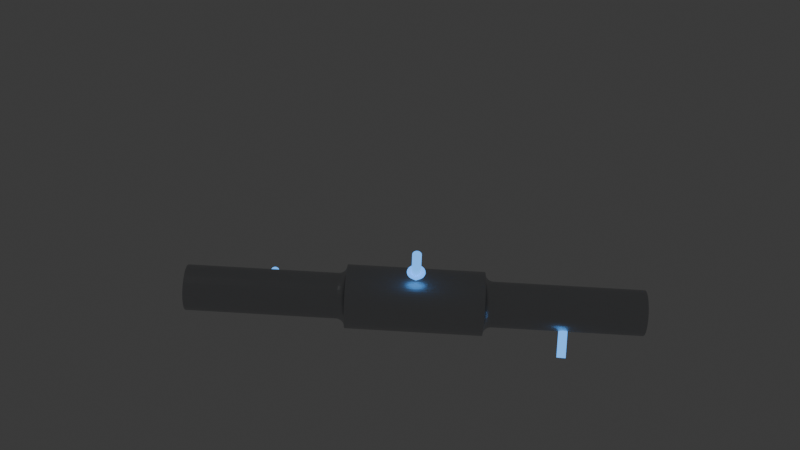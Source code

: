 # Source: steppedshaft.blend  (saved by Blender 5.1.30; exported with 4.5.12 LTS)
import bpy
from mathutils import Matrix  # noqa: F401  (used for matrix-valued properties, if any)

bpy.ops.wm.read_factory_settings(use_empty=True)
scene = bpy.context.scene
scene.name = 'Scene'

# ---- collections
col_collection = bpy.data.collections.new('Collection'); scene.collection.children.link(col_collection)

# ---- materials (node trees are filled in below, after node groups)
mat_crankshaftsteel = bpy.data.materials.new('CrankshaftSteel')
mat_crankshaftsteel.diffuse_color = (0.55, 0.56, 0.58, 1.0)
mat_forcearrowmat_forcearrow_bearing__32_5 = bpy.data.materials.new('ForceArrowMat_ForceArrow_Bearing_-32.5')
mat_forcearrowmat_forcearrow_bearing__32_5.diffuse_color = (0.1, 0.4, 1.0, 1.0)
mat_forcearrowmat_forcearrow_bearing_0 = bpy.data.materials.new('ForceArrowMat_ForceArrow_Bearing_0')
mat_forcearrowmat_forcearrow_bearing_0.diffuse_color = (0.1, 0.4, 1.0, 1.0)
mat_forcearrowmat_forcearrow_bearing_32_5 = bpy.data.materials.new('ForceArrowMat_ForceArrow_Bearing_32.5')
mat_forcearrowmat_forcearrow_bearing_32_5.diffuse_color = (0.1, 0.4, 1.0, 1.0)

# ---- material node trees
mat_crankshaftsteel.use_nodes = True; mat_crankshaftsteel.node_tree.nodes.clear()
_N = mat_crankshaftsteel.node_tree.nodes; _L = mat_crankshaftsteel.node_tree.links
n0 = _N.new('ShaderNodeBsdfPrincipled'); n0.name = 'Principled BSDF'; n0.location = (-200, 100)
n0.inputs[0].default_value = (0.55, 0.56, 0.58, 1.0)
n0.inputs[1].default_value = 0.9
n0.inputs[2].default_value = 0.35
n1 = _N.new('ShaderNodeOutputMaterial'); n1.name = 'Material Output'; n1.location = (200, 100)
_L.new(n0.outputs[0], n1.inputs[0])
n1.is_active_output = True
mat_forcearrowmat_forcearrow_bearing__32_5.use_nodes = True; mat_forcearrowmat_forcearrow_bearing__32_5.node_tree.nodes.clear()
_N = mat_forcearrowmat_forcearrow_bearing__32_5.node_tree.nodes; _L = mat_forcearrowmat_forcearrow_bearing__32_5.node_tree.links
n0 = _N.new('ShaderNodeBsdfPrincipled'); n0.name = 'Principled BSDF'; n0.location = (-200, 100)
n0.inputs[0].default_value = (0.1, 0.4, 1.0, 1.0)
n0.inputs[27].default_value = (0.1, 0.4, 1.0, 1.0)
n0.inputs[28].default_value = 1.5
n1 = _N.new('ShaderNodeOutputMaterial'); n1.name = 'Material Output'; n1.location = (200, 100)
_L.new(n0.outputs[0], n1.inputs[0])
n1.is_active_output = True
mat_forcearrowmat_forcearrow_bearing_0.use_nodes = True; mat_forcearrowmat_forcearrow_bearing_0.node_tree.nodes.clear()
_N = mat_forcearrowmat_forcearrow_bearing_0.node_tree.nodes; _L = mat_forcearrowmat_forcearrow_bearing_0.node_tree.links
n0 = _N.new('ShaderNodeBsdfPrincipled'); n0.name = 'Principled BSDF'; n0.location = (-200, 100)
n0.inputs[0].default_value = (0.1, 0.4, 1.0, 1.0)
n0.inputs[27].default_value = (0.1, 0.4, 1.0, 1.0)
n0.inputs[28].default_value = 1.5
n1 = _N.new('ShaderNodeOutputMaterial'); n1.name = 'Material Output'; n1.location = (200, 100)
_L.new(n0.outputs[0], n1.inputs[0])
n1.is_active_output = True
mat_forcearrowmat_forcearrow_bearing_32_5.use_nodes = True; mat_forcearrowmat_forcearrow_bearing_32_5.node_tree.nodes.clear()
_N = mat_forcearrowmat_forcearrow_bearing_32_5.node_tree.nodes; _L = mat_forcearrowmat_forcearrow_bearing_32_5.node_tree.links
n0 = _N.new('ShaderNodeBsdfPrincipled'); n0.name = 'Principled BSDF'; n0.location = (-200, 100)
n0.inputs[0].default_value = (0.1, 0.4, 1.0, 1.0)
n0.inputs[27].default_value = (0.1, 0.4, 1.0, 1.0)
n0.inputs[28].default_value = 1.5
n1 = _N.new('ShaderNodeOutputMaterial'); n1.name = 'Material Output'; n1.location = (200, 100)
_L.new(n0.outputs[0], n1.inputs[0])
n1.is_active_output = True

# ---- world
world_world = bpy.data.worlds.new('World'); scene.world = world_world
world_world.use_nodes = True; world_world.node_tree.nodes.clear()
_N = world_world.node_tree.nodes; _L = world_world.node_tree.links
n0 = _N.new('ShaderNodeOutputWorld'); n0.name = 'World Output'; n0.location = (200, 100)
n1 = _N.new('ShaderNodeBackground'); n1.name = 'Background'; n1.location = (-200, 100)
n1.inputs[0].default_value = (0.05088, 0.05088, 0.05088, 1.0)
_L.new(n1.outputs[0], n0.inputs[0])
n0.is_active_output = True
world_world.color = (0.05088, 0.05088, 0.05088)
world_world.sun_shadow_jitter_overblur = 0.0

# ---- cameras
cam_camera = bpy.data.cameras.new('Camera')
cam_camera.clip_end = 100.0
cam_camera.ortho_scale = 7.314

# ---- lights
light_light = bpy.data.lights.new('Light', 'POINT')
light_light.energy = 1000.0
light_light.shadow_soft_size = 0.1

# ---- meshes
me_steppedshaft = bpy.data.meshes.new('steppedshaft')
me_steppedshaft.from_pydata([(-17.0, -2.38, -4.397), (-50.0, -2.438, -4.365), (-50.0, -1.666, -4.714), (-17.0, -2.438, -4.365), (-17.0, -3.071, -3.946), (-50.0, -3.141, -3.89), (-17.0, -3.141, -3.89), (-17.0, -3.679, -3.386), (-50.0, -3.753, -3.303), (-17.0, -3.753, -3.303), (-17.0, -4.186, -2.735), (-50.0, -4.258, -2.622), (-17.0, -4.258, -2.622), (-17.0, -4.579, -2.008), (-50.0, -4.639, -1.864), (-17.0, -4.639, -1.864), (-17.0, -4.847, -1.227), (-50.0, -4.888, -1.053), (-17.0, -4.888, -1.053), (-17.0, -4.983, -0.4129), (-50.0, -4.995, -0.2122), (-17.0, -4.995, -0.2122), (-17.0, -4.983, 0.4129), (-50.0, -4.96, 0.6351), (-17.0, -4.96, 0.6351), (-17.0, -4.847, 1.227), (-50.0, -4.781, 1.464), (-17.0, -4.781, 1.464), (-17.0, -4.579, 2.008), (-50.0, -4.465, 2.251), (-17.0, -4.465, 2.251), (-17.0, -4.186, 2.735), (-50.0, -4.02, 2.973), (-17.0, -4.02, 2.973), (-17.0, -3.679, 3.386), (-50.0, -3.46, 3.61), (-17.0, -3.46, 3.61), (-17.0, -3.071, 3.946), (-50.0, -2.8, 4.143), (-17.0, -2.8, 4.143), (-17.0, -2.38, 4.397), (-50.0, -2.06, 4.556), (-17.0, -2.06, 4.556), (-17.0, -1.623, 4.729), (-50.0, -1.26, 4.839), (-17.0, -1.26, 4.839), (-17.0, -0.823, 4.932), (-50.0, -0.424, 4.982), (-17.0, -0.424, 4.982), (-17.0, 0.0, 5.0), (-50.0, 0.424, 4.982), (-17.0, 0.424, 4.982), (-17.0, 0.823, 4.932), (-50.0, 1.26, 4.839), (-17.0, 1.26, 4.839), (-17.0, 1.623, 4.729), (-50.0, 2.06, 4.556), (-17.0, 2.06, 4.556), (-17.0, 2.38, 4.397), (-50.0, 2.8, 4.143), (-17.0, 2.8, 4.143), (-17.0, 3.071, 3.946), (-50.0, 3.46, 3.61), (-17.0, 3.46, 3.61), (-17.0, 3.679, 3.386), (-50.0, 4.02, 2.973), (-17.0, 4.02, 2.973), (-17.0, 4.186, 2.735), (-50.0, 4.465, 2.251), (-17.0, 4.465, 2.251), (-17.0, 4.579, 2.008), (-50.0, 4.781, 1.464), (-17.0, 4.781, 1.464), (-17.0, 4.847, 1.227), (-50.0, 4.96, 0.6351), (-17.0, 4.96, 0.6351), (-17.0, 4.983, 0.4129), (-50.0, 4.995, -0.2122), (-17.0, 4.995, -0.2122), (-17.0, 4.983, -0.4129), (-50.0, 4.888, -1.053), (-17.0, 4.888, -1.053), (-17.0, 4.847, -1.227), (-50.0, 4.639, -1.864), (-17.0, 4.639, -1.864), (-50.0, 4.258, -2.622), (-17.0, 4.579, -2.008), (-17.0, 4.258, -2.622), (-50.0, 3.753, -3.303), (-17.0, 4.186, -2.735), (-17.0, 3.753, -3.303), (-50.0, 3.141, -3.89), (-17.0, 3.679, -3.386), (-17.0, 3.141, -3.89), (-50.0, 2.438, -4.365), (-17.0, 3.071, -3.946), (-17.0, 2.438, -4.365), (-50.0, 1.666, -4.714), (-17.0, 2.38, -4.397), (-17.0, 1.666, -4.714), (-50.0, 0.845, -4.928), (-17.0, 1.623, -4.729), (-17.0, 0.823, -4.932), (-17.0, 0.0, -5.0), (-50.0, 0.0, -5.0), (-17.0, -0.823, -4.932), (-50.0, -0.845, -4.928), (-17.0, -1.623, -4.729), (-17.0, -1.666, -4.714), (-50.0, 0.0, -1.711e-06), (-15.0, 1.152, -6.905), (15.0, 1.152, -6.905), (-15.0, 0.0, -7.0), (15.0, 0.0, -7.0), (-15.0, -1.152, -6.905), (15.0, -1.152, -6.905), (-15.0, -1.183, -6.899), (15.0, -1.183, -6.899), (-15.0, -2.273, -6.621), (15.0, -2.273, -6.621), (-15.0, -2.332, -6.6), (15.0, -2.332, -6.6), (-15.0, -3.332, -6.156), (15.0, -3.332, -6.156), (-15.0, -3.414, -6.111), (15.0, -3.414, -6.111), (-15.0, -4.299, -5.524), (15.0, -4.299, -5.524), (-15.0, -4.398, -5.446), (15.0, -4.398, -5.446), (-15.0, -5.15, -4.741), (15.0, -5.15, -4.741), (-15.0, -5.255, -4.625), (15.0, -5.255, -4.625), (-15.0, -5.86, -3.829), (15.0, -5.86, -3.829), (-15.0, -5.961, -3.67), (15.0, -5.961, -3.67), (-15.0, -6.41, -2.812), (15.0, -6.41, -2.812), (-15.0, -6.495, -2.61), (15.0, -6.495, -2.61), (-15.0, -6.786, -1.718), (15.0, -6.786, -1.718), (-15.0, -6.843, -1.475), (15.0, -6.843, -1.475), (-15.0, -6.976, -0.5781), (15.0, -6.976, -0.5781), (-15.0, -6.994, -0.2971), (15.0, -6.994, -0.2971), (-15.0, -6.976, 0.5781), (15.0, -6.976, 0.5781), (-15.0, -6.943, 0.8891), (15.0, -6.943, 0.8891), (-15.0, -6.786, 1.718), (15.0, -6.786, 1.718), (-15.0, -6.693, 2.05), (15.0, -6.693, 2.05), (-15.0, -6.41, 2.812), (15.0, -6.41, 2.812), (-15.0, -6.25, 3.151), (15.0, -6.25, 3.151), (-15.0, -5.86, 3.829), (15.0, -5.86, 3.829), (-15.0, -5.628, 4.162), (15.0, -5.628, 4.162), (-15.0, -5.15, 4.741), (15.0, -5.15, 4.741), (-15.0, -4.844, 5.054), (15.0, -4.844, 5.054), (-15.0, -4.299, 5.524), (15.0, -4.299, 5.524), (-15.0, -3.92, 5.8), (15.0, -3.92, 5.8), (-15.0, -3.332, 6.156), (15.0, -3.332, 6.156), (-15.0, -2.883, 6.379), (15.0, -2.883, 6.379), (-15.0, -2.273, 6.621), (15.0, -2.273, 6.621), (-15.0, -1.764, 6.774), (15.0, -1.764, 6.774), (-15.0, -1.152, 6.905), (15.0, -1.152, 6.905), (-15.0, -0.5936, 6.975), (15.0, -0.5936, 6.975), (-15.0, 0.0, 7.0), (15.0, 0.0, 7.0), (-15.0, 0.5936, 6.975), (15.0, 0.5936, 6.975), (-15.0, 1.152, 6.905), (15.0, 1.152, 6.905), (-15.0, 1.764, 6.774), (15.0, 1.764, 6.774), (-15.0, 2.273, 6.621), (15.0, 2.273, 6.621), (-15.0, 2.883, 6.379), (15.0, 2.883, 6.379), (-15.0, 3.332, 6.156), (15.0, 3.332, 6.156), (-15.0, 3.92, 5.8), (15.0, 3.92, 5.8), (-15.0, 4.299, 5.524), (15.0, 4.299, 5.524), (-15.0, 4.844, 5.054), (15.0, 4.844, 5.054), (-15.0, 5.15, 4.741), (15.0, 5.15, 4.741), (-15.0, 5.628, 4.162), (15.0, 5.628, 4.162), (-15.0, 5.86, 3.829), (15.0, 5.86, 3.829), (-15.0, 6.25, 3.151), (15.0, 6.25, 3.151), (-15.0, 6.41, 2.812), (15.0, 6.41, 2.812), (-15.0, 6.693, 2.05), (15.0, 6.693, 2.05), (-15.0, 6.786, 1.718), (15.0, 6.786, 1.718), (-15.0, 6.943, 0.8891), (15.0, 6.943, 0.8891), (-15.0, 6.976, 0.5781), (15.0, 6.976, 0.5781), (-15.0, 6.994, -0.2971), (15.0, 6.994, -0.2971), (-15.0, 6.976, -0.5781), (15.0, 6.976, -0.5781), (-15.0, 6.843, -1.475), (15.0, 6.843, -1.475), (-15.0, 6.786, -1.718), (15.0, 6.786, -1.718), (-15.0, 6.495, -2.61), (15.0, 6.495, -2.61), (-15.0, 6.41, -2.812), (15.0, 6.41, -2.812), (-15.0, 5.961, -3.67), (15.0, 5.961, -3.67), (-15.0, 5.86, -3.829), (15.0, 5.86, -3.829), (-15.0, 5.255, -4.625), (15.0, 5.255, -4.625), (-15.0, 5.15, -4.741), (15.0, 5.15, -4.741), (-15.0, 4.398, -5.446), (15.0, 4.398, -5.446), (-15.0, 4.299, -5.524), (15.0, 4.299, -5.524), (-15.0, 3.414, -6.111), (15.0, 3.414, -6.111), (-15.0, 3.332, -6.156), (15.0, 3.332, -6.156), (-15.0, 2.332, -6.6), (15.0, 2.332, -6.6), (-15.0, 2.273, -6.621), (15.0, 2.273, -6.621), (-15.0, 1.183, -6.899), (15.0, 1.183, -6.899), (50.0, 0.0, -5.0), (50.0, 0.845, -4.928), (50.0, 0.0, 1.711e-06), (50.0, -2.438, -4.365), (50.0, -1.666, -4.714), (50.0, -0.845, -4.928), (50.0, -4.258, -2.622), (50.0, -3.753, -3.303), (50.0, -3.141, -3.89), (50.0, -4.995, -0.2122), (50.0, -4.888, -1.053), (50.0, -4.639, -1.864), (50.0, -4.465, 2.251), (50.0, -4.781, 1.464), (50.0, -4.96, 0.6351), (50.0, -2.8, 4.143), (50.0, -3.46, 3.61), (50.0, -4.02, 2.973), (50.0, -0.424, 4.982), (50.0, -1.26, 4.839), (50.0, -2.06, 4.556), (50.0, 2.06, 4.556), (50.0, 1.26, 4.839), (50.0, 0.424, 4.982), (50.0, 4.02, 2.973), (50.0, 3.46, 3.61), (50.0, 2.8, 4.143), (50.0, 4.96, 0.6351), (50.0, 4.781, 1.464), (50.0, 4.465, 2.251), (50.0, 4.639, -1.864), (50.0, 4.888, -1.053), (50.0, 4.995, -0.2122), (50.0, 3.141, -3.89), (50.0, 3.753, -3.303), (50.0, 4.258, -2.622), (50.0, 1.666, -4.714), (50.0, 2.438, -4.365), (17.0, -1.666, -4.714), (17.0, -1.623, -4.729), (17.0, -3.141, -3.89), (17.0, -3.071, -3.946), (17.0, -2.438, -4.365), (17.0, -2.38, -4.397), (17.0, -4.258, -2.622), (17.0, -4.186, -2.735), (17.0, -3.753, -3.303), (17.0, -3.679, -3.386), (17.0, -4.847, -1.227), (17.0, -4.639, -1.864), (17.0, -4.579, -2.008), (17.0, -4.983, -0.4129), (17.0, -4.888, -1.053), (17.0, -4.983, 0.4129), (17.0, -4.995, -0.2122), (17.0, -4.847, 1.227), (17.0, -4.96, 0.6351), (17.0, -4.579, 2.008), (17.0, -4.781, 1.464), (17.0, -4.186, 2.735), (17.0, -4.465, 2.251), (17.0, -3.679, 3.386), (17.0, -4.02, 2.973), (17.0, -3.071, 3.946), (17.0, -3.46, 3.61), (17.0, -2.38, 4.397), (17.0, -2.8, 4.143), (17.0, -1.623, 4.729), (17.0, -2.06, 4.556), (17.0, -0.823, 4.932), (17.0, -1.26, 4.839), (17.0, 0.0, 5.0), (17.0, -0.424, 4.982), (17.0, 0.823, 4.932), (17.0, 0.424, 4.982), (17.0, 1.623, 4.729), (17.0, 1.26, 4.839), (17.0, 2.38, 4.397), (17.0, 2.06, 4.556), (17.0, 3.071, 3.946), (17.0, 2.8, 4.143), (17.0, 3.679, 3.386), (17.0, 3.46, 3.61), (17.0, 4.186, 2.735), (17.0, 4.02, 2.973), (17.0, 4.579, 2.008), (17.0, 4.465, 2.251), (17.0, 4.847, 1.227), (17.0, 4.781, 1.464), (17.0, 4.983, 0.4129), (17.0, 4.96, 0.6351), (17.0, 4.983, -0.4129), (17.0, 4.995, -0.2122), (17.0, 4.847, -1.227), (17.0, 4.888, -1.053), (17.0, 4.579, -2.008), (17.0, 4.639, -1.864), (17.0, 4.186, -2.735), (17.0, 4.258, -2.622), (17.0, 3.679, -3.386), (17.0, 3.753, -3.303), (17.0, 3.071, -3.946), (17.0, 3.141, -3.89), (17.0, 2.38, -4.397), (17.0, 2.438, -4.365), (17.0, -0.823, -4.932), (17.0, 0.0, -5.0), (17.0, 0.823, -4.932), (17.0, 1.623, -4.729), (17.0, 1.666, -4.714), (15.02, -1.101, 6.596), (15.02, -2.171, 6.325), (15.02, -3.183, 5.881), (15.02, -4.107, 5.277), (15.02, -4.92, 4.529), (15.02, -5.598, 3.658), (15.02, -6.124, 2.686), (15.02, -6.483, 1.642), (15.02, -6.664, 0.5522), (15.02, -6.664, -0.5522), (16.69, 0.0, -5.025), (16.69, 0.827, -4.956), (16.69, 1.631, -4.752), (16.69, 2.391, -4.419), (16.69, 3.086, -3.965), (16.69, 3.697, -3.403), (16.69, 4.206, -2.748), (16.69, 4.601, -2.018), (16.69, 4.871, -1.233), (16.69, 5.007, -0.4149), (16.69, 5.007, 0.4149), (16.69, 4.871, 1.233), (16.69, 4.601, 2.018), (16.69, 4.206, 2.748), (16.69, 3.697, 3.403), (16.69, 3.086, 3.965), (16.69, 2.391, 4.419), (16.69, 1.631, 4.752), (16.69, 0.827, 4.956), (16.69, 0.0, 5.025), (16.69, -0.827, -4.956), (16.69, -1.631, -4.752), (16.69, -2.391, -4.419), (16.69, -3.086, -3.965), (16.69, -3.697, -3.403), (16.69, -4.206, -2.748), (16.69, -4.601, -2.018), (16.69, -4.871, -1.233), (16.69, -5.007, -0.4149), (16.69, -5.007, 0.4149), (16.69, -4.871, 1.233), (16.69, -4.601, 2.018), (16.69, -4.206, 2.748), (16.69, -3.697, 3.403), (16.69, -3.086, 3.965), (16.69, -2.391, 4.419), (16.69, -1.631, 4.752), (16.69, -0.827, 4.956), (16.38, -0.8391, -5.028), (16.38, 0.0, -5.098), (16.09, -0.8589, -5.147), (16.09, 0.0, -5.218), (15.82, -0.8858, -5.309), (15.82, 0.0, -5.382), (15.59, -0.9194, -5.51), (15.59, 0.0, -5.586), (15.38, -0.9587, -5.745), (15.38, 0.0, -5.824), (15.22, -1.003, -6.009), (15.22, 0.0, -6.092), (15.1, -1.05, -6.295), (15.1, 0.0, -6.382), (15.02, -1.101, -6.596), (15.02, 0.0, -6.687), (15.02, -2.171, -6.325), (16.38, -1.655, -4.822), (16.09, -1.694, -4.935), (15.82, -1.748, -5.09), (15.59, -1.814, -5.283), (15.38, -1.891, -5.509), (15.22, -1.978, -5.762), (15.1, -2.072, -6.036), (15.02, -3.183, -5.881), (16.38, -2.426, -4.483), (16.09, -2.483, -4.589), (15.82, -2.562, -4.733), (15.59, -2.659, -4.913), (15.38, -2.772, -5.122), (15.22, -2.899, -5.358), (15.1, -3.037, -5.613), (15.02, -4.107, -5.277), (16.38, -3.131, -4.023), (16.09, -3.205, -4.118), (15.82, -3.306, -4.247), (15.59, -3.431, -4.408), (15.38, -3.577, -4.596), (15.22, -3.742, -4.807), (15.1, -3.92, -5.036), (15.02, -4.92, -4.529), (16.38, -3.751, -3.453), (16.09, -3.839, -3.534), (15.82, -3.96, -3.645), (15.59, -4.11, -3.783), (15.38, -4.285, -3.945), (15.22, -4.482, -4.126), (15.1, -4.695, -4.322), (15.02, -5.598, -3.658), (16.38, -4.268, -2.788), (16.09, -4.368, -2.854), (15.82, -4.506, -2.944), (15.59, -4.676, -3.055), (15.38, -4.876, -3.186), (15.22, -5.1, -3.332), (15.1, -5.343, -3.491), (15.02, -6.124, -2.686), (16.38, -4.669, -2.048), (16.09, -4.778, -2.096), (15.82, -4.929, -2.162), (15.59, -5.115, -2.244), (15.38, -5.334, -2.34), (15.22, -5.579, -2.447), (15.1, -5.844, -2.564), (15.02, -6.483, -1.642), (16.38, -4.942, -1.251), (16.09, -5.058, -1.281), (15.82, -5.217, -1.321), (15.59, -5.415, -1.371), (15.38, -5.646, -1.43), (15.22, -5.906, -1.496), (15.1, -6.187, -1.567), (16.38, -5.08, -0.421), (16.09, -5.2, -0.4309), (15.82, -5.364, -0.4444), (15.59, -5.567, -0.4613), (15.38, -5.805, -0.481), (15.22, -6.071, -0.5031), (15.1, -6.36, -0.527), (16.38, -5.08, 0.421), (16.09, -5.2, 0.4309), (15.82, -5.364, 0.4444), (15.59, -5.567, 0.4613), (15.38, -5.805, 0.481), (15.22, -6.071, 0.5031), (15.1, -6.36, 0.527), (16.38, -4.942, 1.251), (16.09, -5.058, 1.281), (15.82, -5.217, 1.321), (15.59, -5.415, 1.371), (15.38, -5.646, 1.43), (15.22, -5.906, 1.496), (15.1, -6.187, 1.567), (16.38, -4.669, 2.048), (16.09, -4.778, 2.096), (15.82, -4.929, 2.162), (15.59, -5.115, 2.244), (15.38, -5.334, 2.34), (15.22, -5.579, 2.447), (15.1, -5.844, 2.564), (16.38, -4.268, 2.788), (16.09, -4.368, 2.854), (15.82, -4.506, 2.944), (15.59, -4.676, 3.055), (15.38, -4.876, 3.186), (15.22, -5.1, 3.332), (15.1, -5.343, 3.491), (16.38, -3.751, 3.453), (16.09, -3.839, 3.534), (15.82, -3.96, 3.645), (15.59, -4.11, 3.783), (15.38, -4.285, 3.945), (15.22, -4.482, 4.126), (15.1, -4.695, 4.322), (16.38, -3.131, 4.023), (16.09, -3.205, 4.118), (15.82, -3.306, 4.247), (15.59, -3.431, 4.408), (15.38, -3.577, 4.596), (15.22, -3.742, 4.807), (15.1, -3.92, 5.036), (16.38, -2.426, 4.483), (16.09, -2.483, 4.589), (15.82, -2.562, 4.733), (15.59, -2.659, 4.913), (15.38, -2.772, 5.122), (15.22, -2.899, 5.358), (15.1, -3.037, 5.613), (16.38, -1.655, 4.822), (16.09, -1.694, 4.935), (15.82, -1.748, 5.09), (15.59, -1.814, 5.283), (15.38, -1.891, 5.509), (15.22, -1.978, 5.762), (15.1, -2.072, 6.036), (16.38, -0.8391, 5.028), (16.09, -0.8589, 5.147), (15.82, -0.8858, 5.309), (15.59, -0.9194, 5.51), (15.38, -0.9587, 5.745), (15.22, -1.003, 6.009), (15.1, -1.05, 6.295), (16.38, 0.0, 5.098), (16.09, 0.0, 5.218), (15.82, 0.0, 5.382), (15.59, 0.0, 5.586), (15.38, 0.0, 5.824), (15.22, 0.0, 6.092), (15.1, 0.0, 6.382), (15.02, 0.0, 6.687), (15.02, 1.101, 6.596), (16.38, 0.8391, 5.028), (16.09, 0.8589, 5.147), (15.82, 0.8858, 5.309), (15.59, 0.9194, 5.51), (15.38, 0.9587, 5.745), (15.22, 1.003, 6.009), (15.1, 1.05, 6.295), (15.02, 2.171, 6.325), (16.38, 1.655, 4.822), (16.09, 1.694, 4.935), (15.82, 1.748, 5.09), (15.59, 1.814, 5.283), (15.38, 1.891, 5.509), (15.22, 1.978, 5.762), (15.1, 2.072, 6.036), (15.02, 3.183, 5.881), (16.38, 2.426, 4.483), (16.09, 2.483, 4.589), (15.82, 2.562, 4.733), (15.59, 2.659, 4.913), (15.38, 2.772, 5.122), (15.22, 2.899, 5.358), (15.1, 3.037, 5.613), (15.02, 4.107, 5.277), (16.38, 3.131, 4.023), (16.09, 3.205, 4.118), (15.82, 3.306, 4.247), (15.59, 3.431, 4.408), (15.38, 3.577, 4.596), (15.22, 3.742, 4.807), (15.1, 3.92, 5.036), (15.02, 4.92, 4.529), (16.38, 3.751, 3.453), (16.09, 3.839, 3.534), (15.82, 3.96, 3.645), (15.59, 4.11, 3.783), (15.38, 4.285, 3.945), (15.22, 4.482, 4.126), (15.1, 4.695, 4.322), (15.02, 5.598, 3.658), (16.38, 4.268, 2.788), (16.09, 4.368, 2.854), (15.82, 4.506, 2.944), (15.59, 4.676, 3.055), (15.38, 4.876, 3.186), (15.22, 5.1, 3.332), (15.1, 5.343, 3.491), (15.02, 6.124, 2.686), (16.38, 4.669, 2.048), (16.09, 4.778, 2.096), (15.82, 4.929, 2.162), (15.59, 5.115, 2.244), (15.38, 5.334, 2.34), (15.22, 5.579, 2.447), (15.1, 5.844, 2.564), (15.02, 6.483, 1.642), (16.38, 4.942, 1.251), (16.09, 5.058, 1.281), (15.82, 5.217, 1.321), (15.59, 5.415, 1.371), (15.38, 5.646, 1.43), (15.22, 5.906, 1.496), (15.1, 6.187, 1.567), (15.02, 6.664, 0.5522), (16.38, 5.08, 0.421), (16.09, 5.2, 0.4309), (15.82, 5.364, 0.4444), (15.59, 5.567, 0.4613), (15.38, 5.805, 0.481), (15.22, 6.071, 0.5031), (15.1, 6.36, 0.527), (15.02, 6.664, -0.5522), (16.38, 5.08, -0.421), (16.09, 5.2, -0.4309), (15.82, 5.364, -0.4444), (15.59, 5.567, -0.4613), (15.38, 5.805, -0.481), (15.22, 6.071, -0.5031), (15.1, 6.36, -0.527), (15.02, 6.483, -1.642), (16.38, 4.942, -1.251), (16.09, 5.058, -1.281), (15.82, 5.217, -1.321), (15.59, 5.415, -1.371), (15.38, 5.646, -1.43), (15.22, 5.906, -1.496), (15.1, 6.187, -1.567), (15.02, 6.124, -2.686), (16.38, 4.669, -2.048), (16.09, 4.778, -2.096), (15.82, 4.929, -2.162), (15.59, 5.115, -2.244), (15.38, 5.334, -2.34), (15.22, 5.579, -2.447), (15.1, 5.844, -2.564), (15.02, 5.598, -3.658), (16.38, 4.268, -2.788), (16.09, 4.368, -2.854), (15.82, 4.506, -2.944), (15.59, 4.676, -3.055), (15.38, 4.876, -3.186), (15.22, 5.1, -3.332), (15.1, 5.343, -3.491), (15.02, 4.92, -4.529), (16.38, 3.751, -3.453), (16.09, 3.839, -3.534), (15.82, 3.96, -3.645), (15.59, 4.11, -3.783), (15.38, 4.285, -3.945), (15.22, 4.482, -4.126), (15.1, 4.695, -4.322), (15.02, 4.107, -5.277), (16.38, 3.131, -4.023), (16.09, 3.205, -4.118), (15.82, 3.306, -4.247), (15.59, 3.431, -4.408), (15.38, 3.577, -4.596), (15.22, 3.742, -4.807), (15.1, 3.92, -5.036), (15.02, 3.183, -5.881), (16.38, 2.426, -4.483), (16.09, 2.483, -4.589), (15.82, 2.562, -4.733), (15.59, 2.659, -4.913), (15.38, 2.772, -5.122), (15.22, 2.899, -5.358), (15.1, 3.037, -5.613), (15.02, 2.171, -6.325), (16.38, 1.655, -4.822), (16.09, 1.694, -4.935), (15.82, 1.748, -5.09), (15.59, 1.814, -5.283), (15.38, 1.891, -5.509), (15.22, 1.978, -5.762), (15.1, 2.072, -6.036), (15.02, 1.101, -6.596), (16.38, 0.8391, -5.028), (16.09, 0.8589, -5.147), (15.82, 0.8858, -5.309), (15.59, 0.9194, -5.51), (15.38, 0.9587, -5.745), (15.22, 1.003, -6.009), (15.1, 1.05, -6.295), (-16.69, -0.827, 4.956), (-16.69, -1.631, 4.752), (-16.69, -2.391, 4.419), (-16.69, -3.086, 3.965), (-16.69, -3.697, 3.403), (-16.69, -4.206, 2.748), (-16.69, -4.601, 2.018), (-16.69, -4.871, 1.233), (-16.69, -5.007, 0.4149), (-16.69, -5.007, -0.4149), (-16.69, -4.871, -1.233), (-16.69, -4.601, -2.018), (-16.69, -4.206, -2.748), (-16.69, -3.697, -3.403), (-16.69, -3.086, -3.965), (-16.69, -2.391, -4.419), (-16.69, -1.631, -4.752), (-15.02, 0.0, -6.687), (-15.02, 1.101, -6.596), (-15.02, 6.664, -0.5522), (-15.02, 6.664, 0.5522), (-15.02, 6.483, 1.642), (-15.02, 6.124, 2.686), (-15.02, 5.598, 3.658), (-15.02, 4.92, 4.529), (-15.02, 4.107, 5.277), (-15.02, 3.183, 5.881), (-15.02, 2.171, 6.325), (-15.02, 1.101, 6.596), (-15.02, 0.0, 6.687), (-15.02, -1.101, -6.596), (-15.02, -2.171, -6.325), (-15.02, -3.183, -5.881), (-15.02, -4.107, -5.277), (-15.02, -4.92, -4.529), (-15.02, -5.598, -3.658), (-15.02, -6.124, -2.686), (-15.02, -6.483, -1.642), (-15.02, -6.664, -0.5522), (-15.02, -6.664, 0.5522), (-15.02, -6.483, 1.642), (-15.02, -6.124, 2.686), (-15.02, -5.598, 3.658), (-15.02, -4.92, 4.529), (-15.02, -4.107, 5.277), (-15.02, -3.183, 5.881), (-15.02, -2.171, 6.325), (-15.02, -1.101, 6.596), (-15.02, 6.483, -1.642), (-15.02, 6.124, -2.686), (-15.02, 5.598, -3.658), (-15.02, 4.92, -4.529), (-15.02, 4.107, -5.277), (-15.02, 3.183, -5.881), (-15.02, 2.171, -6.325), (-15.1, -1.05, -6.295), (-15.1, 0.0, -6.382), (-15.22, -1.003, -6.009), (-15.22, 0.0, -6.092), (-15.38, -0.9587, -5.745), (-15.38, 0.0, -5.824), (-15.59, -0.9194, -5.51), (-15.59, 0.0, -5.586), (-15.82, -0.8858, -5.309), (-15.82, 0.0, -5.382), (-16.09, -0.8589, -5.147), (-16.09, 0.0, -5.218), (-16.38, -0.8391, -5.028), (-16.38, 0.0, -5.098), (-16.69, -0.827, -4.956), (-16.69, 0.0, -5.025), (-15.1, -2.072, -6.036), (-15.22, -1.978, -5.762), (-15.38, -1.891, -5.509), (-15.59, -1.814, -5.283), (-15.82, -1.748, -5.09), (-16.09, -1.694, -4.935), (-16.38, -1.655, -4.822), (-15.1, -3.037, -5.613), (-15.22, -2.899, -5.358), (-15.38, -2.772, -5.122), (-15.59, -2.659, -4.913), (-15.82, -2.562, -4.733), (-16.09, -2.483, -4.589), (-16.38, -2.426, -4.483), (-15.1, -3.92, -5.036), (-15.22, -3.742, -4.807), (-15.38, -3.577, -4.596), (-15.59, -3.431, -4.408), (-15.82, -3.306, -4.247), (-16.09, -3.205, -4.118), (-16.38, -3.131, -4.023), (-15.1, -4.695, -4.322), (-15.22, -4.482, -4.126), (-15.38, -4.285, -3.945), (-15.59, -4.11, -3.783), (-15.82, -3.96, -3.645), (-16.09, -3.839, -3.534), (-16.38, -3.751, -3.453), (-15.1, -5.343, -3.491), (-15.22, -5.1, -3.332), (-15.38, -4.876, -3.186), (-15.59, -4.676, -3.055), (-15.82, -4.506, -2.944), (-16.09, -4.368, -2.854), (-16.38, -4.268, -2.788), (-15.1, -5.844, -2.564), (-15.22, -5.579, -2.447), (-15.38, -5.334, -2.34), (-15.59, -5.115, -2.244), (-15.82, -4.929, -2.162), (-16.09, -4.778, -2.096), (-16.38, -4.669, -2.048), (-15.1, -6.187, -1.567), (-15.22, -5.906, -1.496), (-15.38, -5.646, -1.43), (-15.59, -5.415, -1.371), (-15.82, -5.217, -1.321), (-16.09, -5.058, -1.281), (-16.38, -4.942, -1.251), (-15.1, -6.36, -0.527), (-15.22, -6.071, -0.5031), (-15.38, -5.805, -0.481), (-15.59, -5.567, -0.4613), (-15.82, -5.364, -0.4444), (-16.09, -5.2, -0.4309), (-16.38, -5.08, -0.421), (-15.1, -6.36, 0.527), (-15.22, -6.071, 0.5031), (-15.38, -5.805, 0.481), (-15.59, -5.567, 0.4613), (-15.82, -5.364, 0.4444), (-16.09, -5.2, 0.4309), (-16.38, -5.08, 0.421), (-15.1, -6.187, 1.567), (-15.22, -5.906, 1.496), (-15.38, -5.646, 1.43), (-15.59, -5.415, 1.371), (-15.82, -5.217, 1.321), (-16.09, -5.058, 1.281), (-16.38, -4.942, 1.251), (-15.1, -5.844, 2.564), (-15.22, -5.579, 2.447), (-15.38, -5.334, 2.34), (-15.59, -5.115, 2.244), (-15.82, -4.929, 2.162), (-16.09, -4.778, 2.096), (-16.38, -4.669, 2.048), (-15.1, -5.343, 3.491), (-15.22, -5.1, 3.332), (-15.38, -4.876, 3.186), (-15.59, -4.676, 3.055), (-15.82, -4.506, 2.944), (-16.09, -4.368, 2.854), (-16.38, -4.268, 2.788), (-15.1, -4.695, 4.322), (-15.22, -4.482, 4.126), (-15.38, -4.285, 3.945), (-15.59, -4.11, 3.783), (-15.82, -3.96, 3.645), (-16.09, -3.839, 3.534), (-16.38, -3.751, 3.453), (-15.1, -3.92, 5.036), (-15.22, -3.742, 4.807), (-15.38, -3.577, 4.596), (-15.59, -3.431, 4.408), (-15.82, -3.306, 4.247), (-16.09, -3.205, 4.118), (-16.38, -3.131, 4.023), (-15.1, -3.037, 5.613), (-15.22, -2.899, 5.358), (-15.38, -2.772, 5.122), (-15.59, -2.659, 4.913), (-15.82, -2.562, 4.733), (-16.09, -2.483, 4.589), (-16.38, -2.426, 4.483), (-15.1, -2.072, 6.036), (-15.22, -1.978, 5.762), (-15.38, -1.891, 5.509), (-15.59, -1.814, 5.283), (-15.82, -1.748, 5.09), (-16.09, -1.694, 4.935), (-16.38, -1.655, 4.822), (-15.1, -1.05, 6.295), (-15.22, -1.003, 6.009), (-15.38, -0.9587, 5.745), (-15.59, -0.9194, 5.51), (-15.82, -0.8858, 5.309), (-16.09, -0.8589, 5.147), (-16.38, -0.8391, 5.028), (-15.1, 0.0, 6.382), (-15.22, 0.0, 6.092), (-15.38, 0.0, 5.824), (-15.59, 0.0, 5.586), (-15.82, 0.0, 5.382), (-16.09, 0.0, 5.218), (-16.38, 0.0, 5.098), (-16.69, 0.0, 5.025), (-16.69, 0.827, 4.956), (-15.1, 1.05, 6.295), (-15.22, 1.003, 6.009), (-15.38, 0.9587, 5.745), (-15.59, 0.9194, 5.51), (-15.82, 0.8858, 5.309), (-16.09, 0.8589, 5.147), (-16.38, 0.8391, 5.028), (-16.69, 1.631, 4.752), (-15.1, 2.072, 6.036), (-15.22, 1.978, 5.762), (-15.38, 1.891, 5.509), (-15.59, 1.814, 5.283), (-15.82, 1.748, 5.09), (-16.09, 1.694, 4.935), (-16.38, 1.655, 4.822), (-16.69, 2.391, 4.419), (-15.1, 3.037, 5.613), (-15.22, 2.899, 5.358), (-15.38, 2.772, 5.122), (-15.59, 2.659, 4.913), (-15.82, 2.562, 4.733), (-16.09, 2.483, 4.589), (-16.38, 2.426, 4.483), (-16.69, 3.086, 3.965), (-15.1, 3.92, 5.036), (-15.22, 3.742, 4.807), (-15.38, 3.577, 4.596), (-15.59, 3.431, 4.408), (-15.82, 3.306, 4.247), (-16.09, 3.205, 4.118), (-16.38, 3.131, 4.023), (-16.69, 3.697, 3.403), (-15.1, 4.695, 4.322), (-15.22, 4.482, 4.126), (-15.38, 4.285, 3.945), (-15.59, 4.11, 3.783), (-15.82, 3.96, 3.645), (-16.09, 3.839, 3.534), (-16.38, 3.751, 3.453), (-16.69, 4.206, 2.748), (-15.1, 5.343, 3.491), (-15.22, 5.1, 3.332), (-15.38, 4.876, 3.186), (-15.59, 4.676, 3.055), (-15.82, 4.506, 2.944), (-16.09, 4.368, 2.854), (-16.38, 4.268, 2.788), (-16.69, 4.601, 2.018), (-15.1, 5.844, 2.564), (-15.22, 5.579, 2.447), (-15.38, 5.334, 2.34), (-15.59, 5.115, 2.244), (-15.82, 4.929, 2.162), (-16.09, 4.778, 2.096), (-16.38, 4.669, 2.048), (-16.69, 4.871, 1.233), (-15.1, 6.187, 1.567), (-15.22, 5.906, 1.496), (-15.38, 5.646, 1.43), (-15.59, 5.415, 1.371), (-15.82, 5.217, 1.321), (-16.09, 5.058, 1.281), (-16.38, 4.942, 1.251), (-16.69, 5.007, 0.4149), (-15.1, 6.36, 0.527), (-15.22, 6.071, 0.5031), (-15.38, 5.805, 0.481), (-15.59, 5.567, 0.4613), (-15.82, 5.364, 0.4444), (-16.09, 5.2, 0.4309), (-16.38, 5.08, 0.421), (-16.69, 5.007, -0.4149), (-15.1, 6.36, -0.527), (-15.22, 6.071, -0.5031), (-15.38, 5.805, -0.481), (-15.59, 5.567, -0.4613), (-15.82, 5.364, -0.4444), (-16.09, 5.2, -0.4309), (-16.38, 5.08, -0.421), (-16.69, 4.871, -1.233), (-15.1, 6.187, -1.567), (-15.22, 5.906, -1.496), (-15.38, 5.646, -1.43), (-15.59, 5.415, -1.371), (-15.82, 5.217, -1.321), (-16.09, 5.058, -1.281), (-16.38, 4.942, -1.251), (-16.69, 4.601, -2.018), (-15.1, 5.844, -2.564), (-15.22, 5.579, -2.447), (-15.38, 5.334, -2.34), (-15.59, 5.115, -2.244), (-15.82, 4.929, -2.162), (-16.09, 4.778, -2.096), (-16.38, 4.669, -2.048), (-16.69, 4.206, -2.748), (-15.1, 5.343, -3.491), (-15.22, 5.1, -3.332), (-15.38, 4.876, -3.186), (-15.59, 4.676, -3.055), (-15.82, 4.506, -2.944), (-16.09, 4.368, -2.854), (-16.38, 4.268, -2.788), (-16.69, 3.697, -3.403), (-15.1, 4.695, -4.322), (-15.22, 4.482, -4.126), (-15.38, 4.285, -3.945), (-15.59, 4.11, -3.783), (-15.82, 3.96, -3.645), (-16.09, 3.839, -3.534), (-16.38, 3.751, -3.453), (-16.69, 3.086, -3.965), (-15.1, 3.92, -5.036), (-15.22, 3.742, -4.807), (-15.38, 3.577, -4.596), (-15.59, 3.431, -4.408), (-15.82, 3.306, -4.247), (-16.09, 3.205, -4.118), (-16.38, 3.131, -4.023), (-16.69, 2.391, -4.419), (-15.1, 3.037, -5.613), (-15.22, 2.899, -5.358), (-15.38, 2.772, -5.122), (-15.59, 2.659, -4.913), (-15.82, 2.562, -4.733), (-16.09, 2.483, -4.589), (-16.38, 2.426, -4.483), (-16.69, 1.631, -4.752), (-15.1, 2.072, -6.036), (-15.22, 1.978, -5.762), (-15.38, 1.891, -5.509), (-15.59, 1.814, -5.283), (-15.82, 1.748, -5.09), (-16.09, 1.694, -4.935), (-16.38, 1.655, -4.822), (-15.1, 1.05, -6.295), (-15.22, 1.003, -6.009), (-15.38, 0.9587, -5.745), (-15.59, 0.9194, -5.51), (-15.82, 0.8858, -5.309), (-16.09, 0.8589, -5.147), (-16.38, 0.8391, -5.028), (-16.69, 0.827, -4.956)], [], [(0, 1, 2), (0, 3, 1), (1, 3, 4), (1, 4, 5), (4, 6, 5), (5, 6, 7), (5, 7, 8), (7, 9, 8), (8, 9, 10), (8, 10, 11), (10, 12, 11), (11, 12, 13), (11, 13, 14), (13, 15, 14), (14, 15, 16), (14, 16, 17), (16, 18, 17), (17, 18, 19), (17, 19, 20), (19, 21, 20), (20, 21, 22), (20, 22, 23), (22, 24, 23), (23, 24, 25), (23, 25, 26), (25, 27, 26), (26, 27, 28), (26, 28, 29), (28, 30, 29), (29, 30, 31), (29, 31, 32), (31, 33, 32), (32, 33, 34), (32, 34, 35), (34, 36, 35), (35, 36, 37), (35, 37, 38), (37, 39, 38), (38, 39, 40), (38, 40, 41), (40, 42, 41), (41, 42, 43), (41, 43, 44), (43, 45, 44), (44, 45, 46), (44, 46, 47), (46, 48, 47), (47, 48, 49), (47, 49, 50), (49, 51, 50), (50, 51, 52), (50, 52, 53), (52, 54, 53), (53, 54, 55), (53, 55, 56), (55, 57, 56), (56, 57, 58), (56, 58, 59), (58, 60, 59), (59, 60, 61), (59, 61, 62), (61, 63, 62), (62, 63, 64), (62, 64, 65), (64, 66, 65), (65, 66, 67), (65, 67, 68), (67, 69, 68), (68, 69, 70), (68, 70, 71), (70, 72, 71), (71, 72, 73), (71, 73, 74), (73, 75, 74), (74, 75, 76), (74, 76, 77), (76, 78, 77), (77, 78, 79), (77, 79, 80), (79, 81, 80), (80, 81, 82), (80, 82, 83), (83, 82, 84), (83, 84, 85), (84, 86, 85), (85, 86, 87), (85, 87, 88), (87, 89, 88), (88, 89, 90), (88, 90, 91), (90, 92, 91), (91, 92, 93), (91, 93, 94), (93, 95, 94), (94, 95, 96), (94, 96, 97), (96, 98, 97), (97, 98, 99), (97, 99, 100), (100, 99, 101), (101, 102, 100), (100, 102, 103), (100, 103, 104), (104, 103, 105), (104, 105, 106), (106, 105, 107), (106, 107, 2), (2, 107, 108), (2, 108, 0), (104, 106, 109), (94, 97, 109), (109, 97, 100), (109, 100, 104), (85, 88, 109), (109, 88, 91), (109, 91, 94), (77, 80, 109), (109, 80, 83), (109, 83, 85), (68, 71, 109), (109, 71, 74), (109, 74, 77), (59, 62, 109), (109, 62, 65), (109, 65, 68), (50, 53, 109), (109, 53, 56), (109, 56, 59), (41, 44, 109), (109, 44, 47), (109, 47, 50), (32, 35, 109), (109, 35, 38), (109, 38, 41), (23, 26, 109), (109, 26, 29), (109, 29, 32), (14, 17, 109), (109, 17, 20), (109, 20, 23), (5, 8, 109), (109, 8, 11), (109, 11, 14), (106, 2, 109), (109, 2, 1), (109, 1, 5), (110, 111, 112), (112, 111, 113), (112, 113, 114), (114, 113, 115), (114, 115, 116), (116, 115, 117), (116, 117, 118), (118, 117, 119), (118, 119, 120), (120, 119, 121), (120, 121, 122), (122, 121, 123), (122, 123, 124), (124, 123, 125), (124, 125, 126), (126, 125, 127), (126, 127, 128), (128, 127, 129), (128, 129, 130), (130, 129, 131), (130, 131, 132), (132, 131, 133), (132, 133, 134), (134, 133, 135), (134, 135, 136), (136, 135, 137), (136, 137, 138), (138, 137, 139), (138, 139, 140), (140, 139, 141), (140, 141, 142), (142, 141, 143), (142, 143, 144), (144, 143, 145), (144, 145, 146), (146, 145, 147), (146, 147, 148), (148, 147, 149), (148, 149, 150), (150, 149, 151), (150, 151, 152), (152, 151, 153), (152, 153, 154), (154, 153, 155), (154, 155, 156), (156, 155, 157), (156, 157, 158), (158, 157, 159), (158, 159, 160), (160, 159, 161), (160, 161, 162), (162, 161, 163), (162, 163, 164), (164, 163, 165), (164, 165, 166), (166, 165, 167), (166, 167, 168), (168, 167, 169), (168, 169, 170), (170, 169, 171), (170, 171, 172), (172, 171, 173), (172, 173, 174), (174, 173, 175), (174, 175, 176), (176, 175, 177), (176, 177, 178), (178, 177, 179), (178, 179, 180), (180, 179, 181), (180, 181, 182), (182, 181, 183), (182, 183, 184), (184, 183, 185), (184, 185, 186), (186, 185, 187), (186, 187, 188), (188, 187, 189), (188, 189, 190), (190, 189, 191), (190, 191, 192), (192, 191, 193), (192, 193, 194), (194, 193, 195), (194, 195, 196), (196, 195, 197), (196, 197, 198), (198, 197, 199), (198, 199, 200), (200, 199, 201), (200, 201, 202), (202, 201, 203), (202, 203, 204), (204, 203, 205), (204, 205, 206), (206, 205, 207), (206, 207, 208), (208, 207, 209), (208, 209, 210), (210, 209, 211), (210, 211, 212), (212, 211, 213), (212, 213, 214), (214, 213, 215), (214, 215, 216), (216, 215, 217), (216, 217, 218), (218, 217, 219), (218, 219, 220), (220, 219, 221), (220, 221, 222), (222, 221, 223), (222, 223, 224), (224, 223, 225), (224, 225, 226), (226, 225, 227), (226, 227, 228), (228, 227, 229), (228, 229, 230), (230, 229, 231), (230, 231, 232), (232, 231, 233), (232, 233, 234), (234, 233, 235), (234, 235, 236), (236, 235, 237), (236, 237, 238), (238, 237, 239), (238, 239, 240), (240, 239, 241), (240, 241, 242), (242, 241, 243), (242, 243, 244), (244, 243, 245), (244, 245, 246), (246, 245, 247), (246, 247, 248), (248, 247, 249), (248, 249, 250), (250, 249, 251), (250, 251, 252), (252, 251, 253), (252, 253, 254), (254, 253, 255), (254, 255, 256), (256, 255, 257), (256, 257, 110), (110, 257, 111), (258, 259, 260), (261, 262, 260), (260, 262, 263), (260, 263, 258), (264, 265, 260), (260, 265, 266), (260, 266, 261), (267, 268, 260), (260, 268, 269), (260, 269, 264), (270, 271, 260), (260, 271, 272), (260, 272, 267), (273, 274, 260), (260, 274, 275), (260, 275, 270), (276, 277, 260), (260, 277, 278), (260, 278, 273), (279, 280, 260), (260, 280, 281), (260, 281, 276), (282, 283, 260), (260, 283, 284), (260, 284, 279), (285, 286, 260), (260, 286, 287), (260, 287, 282), (288, 289, 260), (260, 289, 290), (260, 290, 285), (291, 292, 260), (260, 292, 293), (260, 293, 288), (259, 294, 260), (260, 294, 295), (260, 295, 291), (262, 296, 263), (263, 296, 297), (261, 266, 298), (298, 299, 261), (261, 299, 300), (261, 300, 262), (262, 300, 301), (262, 301, 296), (265, 264, 302), (302, 303, 265), (265, 303, 304), (265, 304, 266), (266, 304, 305), (266, 305, 298), (268, 306, 269), (269, 306, 307), (269, 307, 264), (264, 307, 308), (264, 308, 302), (267, 309, 268), (268, 309, 310), (268, 310, 306), (272, 311, 267), (267, 311, 312), (267, 312, 309), (271, 313, 272), (272, 313, 314), (272, 314, 311), (270, 315, 271), (271, 315, 316), (271, 316, 313), (275, 317, 270), (270, 317, 318), (270, 318, 315), (274, 319, 275), (275, 319, 320), (275, 320, 317), (273, 321, 274), (274, 321, 322), (274, 322, 319), (278, 323, 273), (273, 323, 324), (273, 324, 321), (277, 325, 278), (278, 325, 326), (278, 326, 323), (276, 327, 277), (277, 327, 328), (277, 328, 325), (281, 329, 276), (276, 329, 330), (276, 330, 327), (280, 331, 281), (281, 331, 332), (281, 332, 329), (279, 333, 280), (280, 333, 334), (280, 334, 331), (284, 335, 279), (279, 335, 336), (279, 336, 333), (283, 337, 284), (284, 337, 338), (284, 338, 335), (282, 339, 283), (283, 339, 340), (283, 340, 337), (287, 341, 282), (282, 341, 342), (282, 342, 339), (286, 343, 287), (287, 343, 344), (287, 344, 341), (285, 345, 286), (286, 345, 346), (286, 346, 343), (290, 347, 285), (285, 347, 348), (285, 348, 345), (289, 349, 290), (290, 349, 350), (290, 350, 347), (288, 351, 289), (289, 351, 352), (289, 352, 349), (293, 353, 288), (288, 353, 354), (288, 354, 351), (292, 355, 293), (293, 355, 356), (293, 356, 353), (291, 357, 292), (292, 357, 358), (292, 358, 355), (295, 359, 291), (291, 359, 360), (291, 360, 357), (294, 361, 295), (295, 361, 362), (295, 362, 359), (297, 363, 263), (263, 363, 364), (263, 364, 258), (258, 364, 365), (258, 365, 259), (259, 365, 366), (259, 366, 294), (294, 366, 367), (294, 367, 361), (185, 183, 368), (181, 179, 369), (177, 175, 370), (173, 171, 371), (169, 167, 372), (165, 163, 373), (161, 159, 374), (157, 155, 375), (153, 151, 376), (149, 147, 377), (365, 364, 378), (366, 365, 379), (367, 366, 380), (362, 361, 381), (360, 359, 382), (358, 357, 383), (356, 355, 384), (354, 353, 385), (352, 351, 386), (350, 349, 387), (348, 347, 388), (346, 345, 389), (344, 343, 390), (342, 341, 391), (340, 339, 392), (338, 337, 393), (336, 335, 394), (334, 333, 395), (332, 331, 396), (330, 329, 397), (364, 363, 398), (363, 297, 399), (399, 297, 296), (296, 301, 400), (400, 301, 300), (300, 299, 401), (401, 299, 298), (298, 305, 402), (402, 305, 304), (304, 303, 403), (403, 303, 302), (302, 308, 404), (404, 308, 307), (307, 306, 405), (405, 306, 310), (310, 309, 406), (406, 309, 312), (312, 311, 407), (407, 311, 314), (314, 313, 408), (408, 313, 316), (316, 315, 409), (409, 315, 318), (318, 317, 410), (410, 317, 320), (320, 319, 411), (411, 319, 322), (322, 321, 412), (412, 321, 324), (324, 323, 413), (413, 323, 326), (326, 325, 414), (414, 325, 328), (328, 327, 415), (415, 327, 330), (332, 396, 329), (334, 395, 331), (336, 394, 333), (338, 393, 335), (340, 392, 337), (342, 391, 339), (344, 390, 341), (346, 389, 343), (348, 388, 345), (350, 387, 347), (352, 386, 349), (354, 385, 351), (356, 384, 353), (358, 383, 355), (360, 382, 357), (362, 381, 359), (367, 380, 361), (364, 398, 378), (378, 398, 416), (378, 416, 417), (417, 416, 418), (417, 418, 419), (419, 418, 420), (419, 420, 421), (421, 420, 422), (421, 422, 423), (423, 422, 424), (423, 424, 425), (425, 424, 426), (425, 426, 427), (427, 426, 428), (427, 428, 429), (429, 428, 430), (429, 430, 431), (431, 430, 115), (431, 115, 113), (432, 119, 117), (363, 399, 398), (398, 399, 433), (398, 433, 416), (416, 433, 434), (416, 434, 418), (418, 434, 435), (418, 435, 420), (420, 435, 436), (420, 436, 422), (422, 436, 437), (422, 437, 424), (424, 437, 438), (424, 438, 426), (426, 438, 439), (426, 439, 428), (428, 439, 432), (428, 432, 430), (430, 432, 117), (430, 117, 115), (440, 123, 121), (296, 400, 399), (399, 400, 441), (399, 441, 433), (433, 441, 442), (433, 442, 434), (434, 442, 443), (434, 443, 435), (435, 443, 444), (435, 444, 436), (436, 444, 445), (436, 445, 437), (437, 445, 446), (437, 446, 438), (438, 446, 447), (438, 447, 439), (439, 447, 440), (439, 440, 432), (432, 440, 121), (432, 121, 119), (448, 127, 125), (300, 401, 400), (400, 401, 449), (400, 449, 441), (441, 449, 450), (441, 450, 442), (442, 450, 451), (442, 451, 443), (443, 451, 452), (443, 452, 444), (444, 452, 453), (444, 453, 445), (445, 453, 454), (445, 454, 446), (446, 454, 455), (446, 455, 447), (447, 455, 448), (447, 448, 440), (440, 448, 125), (440, 125, 123), (456, 131, 129), (298, 402, 401), (401, 402, 457), (401, 457, 449), (449, 457, 458), (449, 458, 450), (450, 458, 459), (450, 459, 451), (451, 459, 460), (451, 460, 452), (452, 460, 461), (452, 461, 453), (453, 461, 462), (453, 462, 454), (454, 462, 463), (454, 463, 455), (455, 463, 456), (455, 456, 448), (448, 456, 129), (448, 129, 127), (464, 135, 133), (304, 403, 402), (402, 403, 465), (402, 465, 457), (457, 465, 466), (457, 466, 458), (458, 466, 467), (458, 467, 459), (459, 467, 468), (459, 468, 460), (460, 468, 469), (460, 469, 461), (461, 469, 470), (461, 470, 462), (462, 470, 471), (462, 471, 463), (463, 471, 464), (463, 464, 456), (456, 464, 133), (456, 133, 131), (472, 139, 137), (302, 404, 403), (403, 404, 473), (403, 473, 465), (465, 473, 474), (465, 474, 466), (466, 474, 475), (466, 475, 467), (467, 475, 476), (467, 476, 468), (468, 476, 477), (468, 477, 469), (469, 477, 478), (469, 478, 470), (470, 478, 479), (470, 479, 471), (471, 479, 472), (471, 472, 464), (464, 472, 137), (464, 137, 135), (145, 143, 480), (480, 143, 141), (307, 405, 404), (404, 405, 481), (404, 481, 473), (473, 481, 482), (473, 482, 474), (474, 482, 483), (474, 483, 475), (475, 483, 484), (475, 484, 476), (476, 484, 485), (476, 485, 477), (477, 485, 486), (477, 486, 478), (478, 486, 487), (478, 487, 479), (479, 487, 480), (479, 480, 472), (472, 480, 141), (472, 141, 139), (310, 406, 405), (405, 406, 488), (405, 488, 481), (481, 488, 489), (481, 489, 482), (482, 489, 490), (482, 490, 483), (483, 490, 491), (483, 491, 484), (484, 491, 492), (484, 492, 485), (485, 492, 493), (485, 493, 486), (486, 493, 494), (486, 494, 487), (487, 494, 377), (487, 377, 480), (480, 377, 147), (480, 147, 145), (312, 407, 406), (406, 407, 495), (406, 495, 488), (488, 495, 496), (488, 496, 489), (489, 496, 497), (489, 497, 490), (490, 497, 498), (490, 498, 491), (491, 498, 499), (491, 499, 492), (492, 499, 500), (492, 500, 493), (493, 500, 501), (493, 501, 494), (494, 501, 376), (494, 376, 377), (377, 376, 151), (377, 151, 149), (314, 408, 407), (407, 408, 502), (407, 502, 495), (495, 502, 503), (495, 503, 496), (496, 503, 504), (496, 504, 497), (497, 504, 505), (497, 505, 498), (498, 505, 506), (498, 506, 499), (499, 506, 507), (499, 507, 500), (500, 507, 508), (500, 508, 501), (501, 508, 375), (501, 375, 376), (376, 375, 155), (376, 155, 153), (316, 409, 408), (408, 409, 509), (408, 509, 502), (502, 509, 510), (502, 510, 503), (503, 510, 511), (503, 511, 504), (504, 511, 512), (504, 512, 505), (505, 512, 513), (505, 513, 506), (506, 513, 514), (506, 514, 507), (507, 514, 515), (507, 515, 508), (508, 515, 374), (508, 374, 375), (375, 374, 159), (375, 159, 157), (318, 410, 409), (409, 410, 516), (409, 516, 509), (509, 516, 517), (509, 517, 510), (510, 517, 518), (510, 518, 511), (511, 518, 519), (511, 519, 512), (512, 519, 520), (512, 520, 513), (513, 520, 521), (513, 521, 514), (514, 521, 522), (514, 522, 515), (515, 522, 373), (515, 373, 374), (374, 373, 163), (374, 163, 161), (320, 411, 410), (410, 411, 523), (410, 523, 516), (516, 523, 524), (516, 524, 517), (517, 524, 525), (517, 525, 518), (518, 525, 526), (518, 526, 519), (519, 526, 527), (519, 527, 520), (520, 527, 528), (520, 528, 521), (521, 528, 529), (521, 529, 522), (522, 529, 372), (522, 372, 373), (373, 372, 167), (373, 167, 165), (322, 412, 411), (411, 412, 530), (411, 530, 523), (523, 530, 531), (523, 531, 524), (524, 531, 532), (524, 532, 525), (525, 532, 533), (525, 533, 526), (526, 533, 534), (526, 534, 527), (527, 534, 535), (527, 535, 528), (528, 535, 536), (528, 536, 529), (529, 536, 371), (529, 371, 372), (372, 371, 171), (372, 171, 169), (324, 413, 412), (412, 413, 537), (412, 537, 530), (530, 537, 538), (530, 538, 531), (531, 538, 539), (531, 539, 532), (532, 539, 540), (532, 540, 533), (533, 540, 541), (533, 541, 534), (534, 541, 542), (534, 542, 535), (535, 542, 543), (535, 543, 536), (536, 543, 370), (536, 370, 371), (371, 370, 175), (371, 175, 173), (326, 414, 413), (413, 414, 544), (413, 544, 537), (537, 544, 545), (537, 545, 538), (538, 545, 546), (538, 546, 539), (539, 546, 547), (539, 547, 540), (540, 547, 548), (540, 548, 541), (541, 548, 549), (541, 549, 542), (542, 549, 550), (542, 550, 543), (543, 550, 369), (543, 369, 370), (370, 369, 179), (370, 179, 177), (328, 415, 414), (414, 415, 551), (414, 551, 544), (544, 551, 552), (544, 552, 545), (545, 552, 553), (545, 553, 546), (546, 553, 554), (546, 554, 547), (547, 554, 555), (547, 555, 548), (548, 555, 556), (548, 556, 549), (549, 556, 557), (549, 557, 550), (550, 557, 368), (550, 368, 369), (369, 368, 183), (369, 183, 181), (330, 397, 415), (415, 397, 558), (415, 558, 551), (551, 558, 559), (551, 559, 552), (552, 559, 560), (552, 560, 553), (553, 560, 561), (553, 561, 554), (554, 561, 562), (554, 562, 555), (555, 562, 563), (555, 563, 556), (556, 563, 564), (556, 564, 557), (557, 564, 565), (557, 565, 368), (368, 565, 187), (368, 187, 185), (566, 191, 189), (329, 396, 397), (397, 396, 567), (397, 567, 558), (558, 567, 568), (558, 568, 559), (559, 568, 569), (559, 569, 560), (560, 569, 570), (560, 570, 561), (561, 570, 571), (561, 571, 562), (562, 571, 572), (562, 572, 563), (563, 572, 573), (563, 573, 564), (564, 573, 566), (564, 566, 565), (565, 566, 189), (565, 189, 187), (574, 195, 193), (331, 395, 396), (396, 395, 575), (396, 575, 567), (567, 575, 576), (567, 576, 568), (568, 576, 577), (568, 577, 569), (569, 577, 578), (569, 578, 570), (570, 578, 579), (570, 579, 571), (571, 579, 580), (571, 580, 572), (572, 580, 581), (572, 581, 573), (573, 581, 574), (573, 574, 566), (566, 574, 193), (566, 193, 191), (582, 199, 197), (333, 394, 395), (395, 394, 583), (395, 583, 575), (575, 583, 584), (575, 584, 576), (576, 584, 585), (576, 585, 577), (577, 585, 586), (577, 586, 578), (578, 586, 587), (578, 587, 579), (579, 587, 588), (579, 588, 580), (580, 588, 589), (580, 589, 581), (581, 589, 582), (581, 582, 574), (574, 582, 197), (574, 197, 195), (590, 203, 201), (335, 393, 394), (394, 393, 591), (394, 591, 583), (583, 591, 592), (583, 592, 584), (584, 592, 593), (584, 593, 585), (585, 593, 594), (585, 594, 586), (586, 594, 595), (586, 595, 587), (587, 595, 596), (587, 596, 588), (588, 596, 597), (588, 597, 589), (589, 597, 590), (589, 590, 582), (582, 590, 201), (582, 201, 199), (598, 207, 205), (337, 392, 393), (393, 392, 599), (393, 599, 591), (591, 599, 600), (591, 600, 592), (592, 600, 601), (592, 601, 593), (593, 601, 602), (593, 602, 594), (594, 602, 603), (594, 603, 595), (595, 603, 604), (595, 604, 596), (596, 604, 605), (596, 605, 597), (597, 605, 598), (597, 598, 590), (590, 598, 205), (590, 205, 203), (606, 211, 209), (339, 391, 392), (392, 391, 607), (392, 607, 599), (599, 607, 608), (599, 608, 600), (600, 608, 609), (600, 609, 601), (601, 609, 610), (601, 610, 602), (602, 610, 611), (602, 611, 603), (603, 611, 612), (603, 612, 604), (604, 612, 613), (604, 613, 605), (605, 613, 606), (605, 606, 598), (598, 606, 209), (598, 209, 207), (614, 215, 213), (341, 390, 391), (391, 390, 615), (391, 615, 607), (607, 615, 616), (607, 616, 608), (608, 616, 617), (608, 617, 609), (609, 617, 618), (609, 618, 610), (610, 618, 619), (610, 619, 611), (611, 619, 620), (611, 620, 612), (612, 620, 621), (612, 621, 613), (613, 621, 614), (613, 614, 606), (606, 614, 213), (606, 213, 211), (622, 219, 217), (343, 389, 390), (390, 389, 623), (390, 623, 615), (615, 623, 624), (615, 624, 616), (616, 624, 625), (616, 625, 617), (617, 625, 626), (617, 626, 618), (618, 626, 627), (618, 627, 619), (619, 627, 628), (619, 628, 620), (620, 628, 629), (620, 629, 621), (621, 629, 622), (621, 622, 614), (614, 622, 217), (614, 217, 215), (630, 223, 221), (345, 388, 389), (389, 388, 631), (389, 631, 623), (623, 631, 632), (623, 632, 624), (624, 632, 633), (624, 633, 625), (625, 633, 634), (625, 634, 626), (626, 634, 635), (626, 635, 627), (627, 635, 636), (627, 636, 628), (628, 636, 637), (628, 637, 629), (629, 637, 630), (629, 630, 622), (622, 630, 221), (622, 221, 219), (638, 227, 225), (347, 387, 388), (388, 387, 639), (388, 639, 631), (631, 639, 640), (631, 640, 632), (632, 640, 641), (632, 641, 633), (633, 641, 642), (633, 642, 634), (634, 642, 643), (634, 643, 635), (635, 643, 644), (635, 644, 636), (636, 644, 645), (636, 645, 637), (637, 645, 638), (637, 638, 630), (630, 638, 225), (630, 225, 223), (646, 231, 229), (349, 386, 387), (387, 386, 647), (387, 647, 639), (639, 647, 648), (639, 648, 640), (640, 648, 649), (640, 649, 641), (641, 649, 650), (641, 650, 642), (642, 650, 651), (642, 651, 643), (643, 651, 652), (643, 652, 644), (644, 652, 653), (644, 653, 645), (645, 653, 646), (645, 646, 638), (638, 646, 229), (638, 229, 227), (654, 235, 233), (351, 385, 386), (386, 385, 655), (386, 655, 647), (647, 655, 656), (647, 656, 648), (648, 656, 657), (648, 657, 649), (649, 657, 658), (649, 658, 650), (650, 658, 659), (650, 659, 651), (651, 659, 660), (651, 660, 652), (652, 660, 661), (652, 661, 653), (653, 661, 654), (653, 654, 646), (646, 654, 233), (646, 233, 231), (662, 239, 237), (353, 384, 385), (385, 384, 663), (385, 663, 655), (655, 663, 664), (655, 664, 656), (656, 664, 665), (656, 665, 657), (657, 665, 666), (657, 666, 658), (658, 666, 667), (658, 667, 659), (659, 667, 668), (659, 668, 660), (660, 668, 669), (660, 669, 661), (661, 669, 662), (661, 662, 654), (654, 662, 237), (654, 237, 235), (670, 243, 241), (355, 383, 384), (384, 383, 671), (384, 671, 663), (663, 671, 672), (663, 672, 664), (664, 672, 673), (664, 673, 665), (665, 673, 674), (665, 674, 666), (666, 674, 675), (666, 675, 667), (667, 675, 676), (667, 676, 668), (668, 676, 677), (668, 677, 669), (669, 677, 670), (669, 670, 662), (662, 670, 241), (662, 241, 239), (678, 247, 245), (357, 382, 383), (383, 382, 679), (383, 679, 671), (671, 679, 680), (671, 680, 672), (672, 680, 681), (672, 681, 673), (673, 681, 682), (673, 682, 674), (674, 682, 683), (674, 683, 675), (675, 683, 684), (675, 684, 676), (676, 684, 685), (676, 685, 677), (677, 685, 678), (677, 678, 670), (670, 678, 245), (670, 245, 243), (686, 251, 249), (359, 381, 382), (382, 381, 687), (382, 687, 679), (679, 687, 688), (679, 688, 680), (680, 688, 689), (680, 689, 681), (681, 689, 690), (681, 690, 682), (682, 690, 691), (682, 691, 683), (683, 691, 692), (683, 692, 684), (684, 692, 693), (684, 693, 685), (685, 693, 686), (685, 686, 678), (678, 686, 249), (678, 249, 247), (694, 255, 253), (361, 380, 381), (381, 380, 695), (381, 695, 687), (687, 695, 696), (687, 696, 688), (688, 696, 697), (688, 697, 689), (689, 697, 698), (689, 698, 690), (690, 698, 699), (690, 699, 691), (691, 699, 700), (691, 700, 692), (692, 700, 701), (692, 701, 693), (693, 701, 694), (693, 694, 686), (686, 694, 253), (686, 253, 251), (702, 111, 257), (366, 379, 380), (380, 379, 703), (380, 703, 695), (695, 703, 704), (695, 704, 696), (696, 704, 705), (696, 705, 697), (697, 705, 706), (697, 706, 698), (698, 706, 707), (698, 707, 699), (699, 707, 708), (699, 708, 700), (700, 708, 709), (700, 709, 701), (701, 709, 702), (701, 702, 694), (694, 702, 257), (694, 257, 255), (365, 378, 379), (379, 378, 417), (379, 417, 703), (703, 417, 419), (703, 419, 704), (704, 419, 421), (704, 421, 705), (705, 421, 423), (705, 423, 706), (706, 423, 425), (706, 425, 707), (707, 425, 427), (707, 427, 708), (708, 427, 429), (708, 429, 709), (709, 429, 431), (709, 431, 702), (702, 431, 113), (702, 113, 111), (48, 46, 710), (45, 43, 711), (42, 40, 712), (39, 37, 713), (36, 34, 714), (33, 31, 715), (30, 28, 716), (27, 25, 717), (24, 22, 718), (21, 19, 719), (18, 16, 720), (15, 13, 721), (12, 10, 722), (9, 7, 723), (6, 4, 724), (3, 0, 725), (108, 107, 726), (110, 112, 727), (256, 110, 728), (224, 226, 729), (220, 222, 730), (216, 218, 731), (212, 214, 732), (208, 210, 733), (204, 206, 734), (200, 202, 735), (196, 198, 736), (192, 194, 737), (188, 190, 738), (184, 186, 739), (112, 114, 740), (740, 114, 116), (116, 118, 741), (741, 118, 120), (120, 122, 742), (742, 122, 124), (124, 126, 743), (743, 126, 128), (128, 130, 744), (744, 130, 132), (132, 134, 745), (745, 134, 136), (136, 138, 746), (746, 138, 140), (140, 142, 747), (747, 142, 144), (144, 146, 748), (748, 146, 148), (148, 150, 749), (749, 150, 152), (152, 154, 750), (750, 154, 156), (156, 158, 751), (751, 158, 160), (160, 162, 752), (752, 162, 164), (164, 166, 753), (753, 166, 168), (168, 170, 754), (754, 170, 172), (172, 174, 755), (755, 174, 176), (176, 178, 756), (756, 178, 180), (180, 182, 757), (757, 182, 184), (188, 738, 186), (192, 737, 190), (196, 736, 194), (200, 735, 198), (204, 734, 202), (208, 733, 206), (212, 732, 210), (216, 731, 214), (220, 730, 218), (224, 729, 222), (226, 228, 758), (758, 228, 230), (758, 230, 232), (232, 234, 759), (759, 234, 236), (236, 238, 760), (760, 238, 240), (240, 242, 761), (761, 242, 244), (244, 246, 762), (762, 246, 248), (248, 250, 763), (763, 250, 252), (252, 254, 764), (764, 254, 256), (112, 740, 727), (727, 740, 765), (727, 765, 766), (766, 765, 767), (766, 767, 768), (768, 767, 769), (768, 769, 770), (770, 769, 771), (770, 771, 772), (772, 771, 773), (772, 773, 774), (774, 773, 775), (774, 775, 776), (776, 775, 777), (776, 777, 778), (778, 777, 779), (778, 779, 780), (780, 779, 105), (780, 105, 103), (116, 741, 740), (740, 741, 781), (740, 781, 765), (765, 781, 782), (765, 782, 767), (767, 782, 783), (767, 783, 769), (769, 783, 784), (769, 784, 771), (771, 784, 785), (771, 785, 773), (773, 785, 786), (773, 786, 775), (775, 786, 787), (775, 787, 777), (777, 787, 726), (777, 726, 779), (779, 726, 107), (779, 107, 105), (120, 742, 741), (741, 742, 788), (741, 788, 781), (781, 788, 789), (781, 789, 782), (782, 789, 790), (782, 790, 783), (783, 790, 791), (783, 791, 784), (784, 791, 792), (784, 792, 785), (785, 792, 793), (785, 793, 786), (786, 793, 794), (786, 794, 787), (787, 794, 725), (787, 725, 726), (726, 725, 0), (726, 0, 108), (124, 743, 742), (742, 743, 795), (742, 795, 788), (788, 795, 796), (788, 796, 789), (789, 796, 797), (789, 797, 790), (790, 797, 798), (790, 798, 791), (791, 798, 799), (791, 799, 792), (792, 799, 800), (792, 800, 793), (793, 800, 801), (793, 801, 794), (794, 801, 724), (794, 724, 725), (725, 724, 4), (725, 4, 3), (128, 744, 743), (743, 744, 802), (743, 802, 795), (795, 802, 803), (795, 803, 796), (796, 803, 804), (796, 804, 797), (797, 804, 805), (797, 805, 798), (798, 805, 806), (798, 806, 799), (799, 806, 807), (799, 807, 800), (800, 807, 808), (800, 808, 801), (801, 808, 723), (801, 723, 724), (724, 723, 7), (724, 7, 6), (132, 745, 744), (744, 745, 809), (744, 809, 802), (802, 809, 810), (802, 810, 803), (803, 810, 811), (803, 811, 804), (804, 811, 812), (804, 812, 805), (805, 812, 813), (805, 813, 806), (806, 813, 814), (806, 814, 807), (807, 814, 815), (807, 815, 808), (808, 815, 722), (808, 722, 723), (723, 722, 10), (723, 10, 9), (136, 746, 745), (745, 746, 816), (745, 816, 809), (809, 816, 817), (809, 817, 810), (810, 817, 818), (810, 818, 811), (811, 818, 819), (811, 819, 812), (812, 819, 820), (812, 820, 813), (813, 820, 821), (813, 821, 814), (814, 821, 822), (814, 822, 815), (815, 822, 721), (815, 721, 722), (722, 721, 13), (722, 13, 12), (140, 747, 746), (746, 747, 823), (746, 823, 816), (816, 823, 824), (816, 824, 817), (817, 824, 825), (817, 825, 818), (818, 825, 826), (818, 826, 819), (819, 826, 827), (819, 827, 820), (820, 827, 828), (820, 828, 821), (821, 828, 829), (821, 829, 822), (822, 829, 720), (822, 720, 721), (721, 720, 16), (721, 16, 15), (144, 748, 747), (747, 748, 830), (747, 830, 823), (823, 830, 831), (823, 831, 824), (824, 831, 832), (824, 832, 825), (825, 832, 833), (825, 833, 826), (826, 833, 834), (826, 834, 827), (827, 834, 835), (827, 835, 828), (828, 835, 836), (828, 836, 829), (829, 836, 719), (829, 719, 720), (720, 719, 19), (720, 19, 18), (148, 749, 748), (748, 749, 837), (748, 837, 830), (830, 837, 838), (830, 838, 831), (831, 838, 839), (831, 839, 832), (832, 839, 840), (832, 840, 833), (833, 840, 841), (833, 841, 834), (834, 841, 842), (834, 842, 835), (835, 842, 843), (835, 843, 836), (836, 843, 718), (836, 718, 719), (719, 718, 22), (719, 22, 21), (152, 750, 749), (749, 750, 844), (749, 844, 837), (837, 844, 845), (837, 845, 838), (838, 845, 846), (838, 846, 839), (839, 846, 847), (839, 847, 840), (840, 847, 848), (840, 848, 841), (841, 848, 849), (841, 849, 842), (842, 849, 850), (842, 850, 843), (843, 850, 717), (843, 717, 718), (718, 717, 25), (718, 25, 24), (156, 751, 750), (750, 751, 851), (750, 851, 844), (844, 851, 852), (844, 852, 845), (845, 852, 853), (845, 853, 846), (846, 853, 854), (846, 854, 847), (847, 854, 855), (847, 855, 848), (848, 855, 856), (848, 856, 849), (849, 856, 857), (849, 857, 850), (850, 857, 716), (850, 716, 717), (717, 716, 28), (717, 28, 27), (160, 752, 751), (751, 752, 858), (751, 858, 851), (851, 858, 859), (851, 859, 852), (852, 859, 860), (852, 860, 853), (853, 860, 861), (853, 861, 854), (854, 861, 862), (854, 862, 855), (855, 862, 863), (855, 863, 856), (856, 863, 864), (856, 864, 857), (857, 864, 715), (857, 715, 716), (716, 715, 31), (716, 31, 30), (164, 753, 752), (752, 753, 865), (752, 865, 858), (858, 865, 866), (858, 866, 859), (859, 866, 867), (859, 867, 860), (860, 867, 868), (860, 868, 861), (861, 868, 869), (861, 869, 862), (862, 869, 870), (862, 870, 863), (863, 870, 871), (863, 871, 864), (864, 871, 714), (864, 714, 715), (715, 714, 34), (715, 34, 33), (168, 754, 753), (753, 754, 872), (753, 872, 865), (865, 872, 873), (865, 873, 866), (866, 873, 874), (866, 874, 867), (867, 874, 875), (867, 875, 868), (868, 875, 876), (868, 876, 869), (869, 876, 877), (869, 877, 870), (870, 877, 878), (870, 878, 871), (871, 878, 713), (871, 713, 714), (714, 713, 37), (714, 37, 36), (172, 755, 754), (754, 755, 879), (754, 879, 872), (872, 879, 880), (872, 880, 873), (873, 880, 881), (873, 881, 874), (874, 881, 882), (874, 882, 875), (875, 882, 883), (875, 883, 876), (876, 883, 884), (876, 884, 877), (877, 884, 885), (877, 885, 878), (878, 885, 712), (878, 712, 713), (713, 712, 40), (713, 40, 39), (176, 756, 755), (755, 756, 886), (755, 886, 879), (879, 886, 887), (879, 887, 880), (880, 887, 888), (880, 888, 881), (881, 888, 889), (881, 889, 882), (882, 889, 890), (882, 890, 883), (883, 890, 891), (883, 891, 884), (884, 891, 892), (884, 892, 885), (885, 892, 711), (885, 711, 712), (712, 711, 43), (712, 43, 42), (180, 757, 756), (756, 757, 893), (756, 893, 886), (886, 893, 894), (886, 894, 887), (887, 894, 895), (887, 895, 888), (888, 895, 896), (888, 896, 889), (889, 896, 897), (889, 897, 890), (890, 897, 898), (890, 898, 891), (891, 898, 899), (891, 899, 892), (892, 899, 710), (892, 710, 711), (711, 710, 46), (711, 46, 45), (184, 739, 757), (757, 739, 900), (757, 900, 893), (893, 900, 901), (893, 901, 894), (894, 901, 902), (894, 902, 895), (895, 902, 903), (895, 903, 896), (896, 903, 904), (896, 904, 897), (897, 904, 905), (897, 905, 898), (898, 905, 906), (898, 906, 899), (899, 906, 907), (899, 907, 710), (710, 907, 49), (710, 49, 48), (908, 52, 51), (186, 738, 739), (739, 738, 909), (739, 909, 900), (900, 909, 910), (900, 910, 901), (901, 910, 911), (901, 911, 902), (902, 911, 912), (902, 912, 903), (903, 912, 913), (903, 913, 904), (904, 913, 914), (904, 914, 905), (905, 914, 915), (905, 915, 906), (906, 915, 908), (906, 908, 907), (907, 908, 51), (907, 51, 49), (916, 55, 54), (190, 737, 738), (738, 737, 917), (738, 917, 909), (909, 917, 918), (909, 918, 910), (910, 918, 919), (910, 919, 911), (911, 919, 920), (911, 920, 912), (912, 920, 921), (912, 921, 913), (913, 921, 922), (913, 922, 914), (914, 922, 923), (914, 923, 915), (915, 923, 916), (915, 916, 908), (908, 916, 54), (908, 54, 52), (924, 58, 57), (194, 736, 737), (737, 736, 925), (737, 925, 917), (917, 925, 926), (917, 926, 918), (918, 926, 927), (918, 927, 919), (919, 927, 928), (919, 928, 920), (920, 928, 929), (920, 929, 921), (921, 929, 930), (921, 930, 922), (922, 930, 931), (922, 931, 923), (923, 931, 924), (923, 924, 916), (916, 924, 57), (916, 57, 55), (932, 61, 60), (198, 735, 736), (736, 735, 933), (736, 933, 925), (925, 933, 934), (925, 934, 926), (926, 934, 935), (926, 935, 927), (927, 935, 936), (927, 936, 928), (928, 936, 937), (928, 937, 929), (929, 937, 938), (929, 938, 930), (930, 938, 939), (930, 939, 931), (931, 939, 932), (931, 932, 924), (924, 932, 60), (924, 60, 58), (940, 64, 63), (202, 734, 735), (735, 734, 941), (735, 941, 933), (933, 941, 942), (933, 942, 934), (934, 942, 943), (934, 943, 935), (935, 943, 944), (935, 944, 936), (936, 944, 945), (936, 945, 937), (937, 945, 946), (937, 946, 938), (938, 946, 947), (938, 947, 939), (939, 947, 940), (939, 940, 932), (932, 940, 63), (932, 63, 61), (948, 67, 66), (206, 733, 734), (734, 733, 949), (734, 949, 941), (941, 949, 950), (941, 950, 942), (942, 950, 951), (942, 951, 943), (943, 951, 952), (943, 952, 944), (944, 952, 953), (944, 953, 945), (945, 953, 954), (945, 954, 946), (946, 954, 955), (946, 955, 947), (947, 955, 948), (947, 948, 940), (940, 948, 66), (940, 66, 64), (956, 70, 69), (210, 732, 733), (733, 732, 957), (733, 957, 949), (949, 957, 958), (949, 958, 950), (950, 958, 959), (950, 959, 951), (951, 959, 960), (951, 960, 952), (952, 960, 961), (952, 961, 953), (953, 961, 962), (953, 962, 954), (954, 962, 963), (954, 963, 955), (955, 963, 956), (955, 956, 948), (948, 956, 69), (948, 69, 67), (964, 73, 72), (214, 731, 732), (732, 731, 965), (732, 965, 957), (957, 965, 966), (957, 966, 958), (958, 966, 967), (958, 967, 959), (959, 967, 968), (959, 968, 960), (960, 968, 969), (960, 969, 961), (961, 969, 970), (961, 970, 962), (962, 970, 971), (962, 971, 963), (963, 971, 964), (963, 964, 956), (956, 964, 72), (956, 72, 70), (972, 76, 75), (218, 730, 731), (731, 730, 973), (731, 973, 965), (965, 973, 974), (965, 974, 966), (966, 974, 975), (966, 975, 967), (967, 975, 976), (967, 976, 968), (968, 976, 977), (968, 977, 969), (969, 977, 978), (969, 978, 970), (970, 978, 979), (970, 979, 971), (971, 979, 972), (971, 972, 964), (964, 972, 75), (964, 75, 73), (980, 79, 78), (222, 729, 730), (730, 729, 981), (730, 981, 973), (973, 981, 982), (973, 982, 974), (974, 982, 983), (974, 983, 975), (975, 983, 984), (975, 984, 976), (976, 984, 985), (976, 985, 977), (977, 985, 986), (977, 986, 978), (978, 986, 987), (978, 987, 979), (979, 987, 980), (979, 980, 972), (972, 980, 78), (972, 78, 76), (988, 82, 81), (226, 758, 729), (729, 758, 989), (729, 989, 981), (981, 989, 990), (981, 990, 982), (982, 990, 991), (982, 991, 983), (983, 991, 992), (983, 992, 984), (984, 992, 993), (984, 993, 985), (985, 993, 994), (985, 994, 986), (986, 994, 995), (986, 995, 987), (987, 995, 988), (987, 988, 980), (980, 988, 81), (980, 81, 79), (996, 86, 84), (232, 759, 758), (758, 759, 997), (758, 997, 989), (989, 997, 998), (989, 998, 990), (990, 998, 999), (990, 999, 991), (991, 999, 1000), (991, 1000, 992), (992, 1000, 1001), (992, 1001, 993), (993, 1001, 1002), (993, 1002, 994), (994, 1002, 1003), (994, 1003, 995), (995, 1003, 996), (995, 996, 988), (988, 996, 84), (988, 84, 82), (1004, 89, 87), (236, 760, 759), (759, 760, 1005), (759, 1005, 997), (997, 1005, 1006), (997, 1006, 998), (998, 1006, 1007), (998, 1007, 999), (999, 1007, 1008), (999, 1008, 1000), (1000, 1008, 1009), (1000, 1009, 1001), (1001, 1009, 1010), (1001, 1010, 1002), (1002, 1010, 1011), (1002, 1011, 1003), (1003, 1011, 1004), (1003, 1004, 996), (996, 1004, 87), (996, 87, 86), (1012, 92, 90), (240, 761, 760), (760, 761, 1013), (760, 1013, 1005), (1005, 1013, 1014), (1005, 1014, 1006), (1006, 1014, 1015), (1006, 1015, 1007), (1007, 1015, 1016), (1007, 1016, 1008), (1008, 1016, 1017), (1008, 1017, 1009), (1009, 1017, 1018), (1009, 1018, 1010), (1010, 1018, 1019), (1010, 1019, 1011), (1011, 1019, 1012), (1011, 1012, 1004), (1004, 1012, 90), (1004, 90, 89), (1020, 95, 93), (244, 762, 761), (761, 762, 1021), (761, 1021, 1013), (1013, 1021, 1022), (1013, 1022, 1014), (1014, 1022, 1023), (1014, 1023, 1015), (1015, 1023, 1024), (1015, 1024, 1016), (1016, 1024, 1025), (1016, 1025, 1017), (1017, 1025, 1026), (1017, 1026, 1018), (1018, 1026, 1027), (1018, 1027, 1019), (1019, 1027, 1020), (1019, 1020, 1012), (1012, 1020, 93), (1012, 93, 92), (1028, 98, 96), (248, 763, 762), (762, 763, 1029), (762, 1029, 1021), (1021, 1029, 1030), (1021, 1030, 1022), (1022, 1030, 1031), (1022, 1031, 1023), (1023, 1031, 1032), (1023, 1032, 1024), (1024, 1032, 1033), (1024, 1033, 1025), (1025, 1033, 1034), (1025, 1034, 1026), (1026, 1034, 1035), (1026, 1035, 1027), (1027, 1035, 1028), (1027, 1028, 1020), (1020, 1028, 96), (1020, 96, 95), (1036, 101, 99), (252, 764, 763), (763, 764, 1037), (763, 1037, 1029), (1029, 1037, 1038), (1029, 1038, 1030), (1030, 1038, 1039), (1030, 1039, 1031), (1031, 1039, 1040), (1031, 1040, 1032), (1032, 1040, 1041), (1032, 1041, 1033), (1033, 1041, 1042), (1033, 1042, 1034), (1034, 1042, 1043), (1034, 1043, 1035), (1035, 1043, 1036), (1035, 1036, 1028), (1028, 1036, 99), (1028, 99, 98), (256, 728, 764), (764, 728, 1044), (764, 1044, 1037), (1037, 1044, 1045), (1037, 1045, 1038), (1038, 1045, 1046), (1038, 1046, 1039), (1039, 1046, 1047), (1039, 1047, 1040), (1040, 1047, 1048), (1040, 1048, 1041), (1041, 1048, 1049), (1041, 1049, 1042), (1042, 1049, 1050), (1042, 1050, 1043), (1043, 1050, 1051), (1043, 1051, 1036), (1036, 1051, 102), (1036, 102, 101), (110, 727, 728), (728, 727, 766), (728, 766, 1044), (1044, 766, 768), (1044, 768, 1045), (1045, 768, 770), (1045, 770, 1046), (1046, 770, 772), (1046, 772, 1047), (1047, 772, 774), (1047, 774, 1048), (1048, 774, 776), (1048, 776, 1049), (1049, 776, 778), (1049, 778, 1050), (1050, 778, 780), (1050, 780, 1051), (1051, 780, 103), (1051, 103, 102)])
me_steppedshaft.materials.append(mat_crankshaftsteel)
me_steppedshaft.update()
me_cylinder_012 = bpy.data.meshes.new('Cylinder.012')
me_cylinder_012.from_pydata([(0.0, 6.0, -18.5), (0.0, 6.0, 18.5), (1.171, 5.885, -18.5), (1.171, 5.885, 18.5), (2.296, 5.543, -18.5), (2.296, 5.543, 18.5), (3.333, 4.989, -18.5), (3.333, 4.989, 18.5), (4.243, 4.243, -18.5), (4.243, 4.243, 18.5), (4.989, 3.333, -18.5), (4.989, 3.333, 18.5), (5.543, 2.296, -18.5), (5.543, 2.296, 18.5), (5.885, 1.171, -18.5), (5.885, 1.171, 18.5), (6.0, 0.0, -18.5), (6.0, 0.0, 18.5), (5.885, -1.171, -18.5), (5.885, -1.171, 18.5), (5.543, -2.296, -18.5), (5.543, -2.296, 18.5), (4.989, -3.333, -18.5), (4.989, -3.333, 18.5), (4.243, -4.243, -18.5), (4.243, -4.243, 18.5), (3.333, -4.989, -18.5), (3.333, -4.989, 18.5), (2.296, -5.543, -18.5), (2.296, -5.543, 18.5), (1.171, -5.885, -18.5), (1.171, -5.885, 18.5), (0.0, -6.0, -18.5), (0.0, -6.0, 18.5), (-1.171, -5.885, -18.5), (-1.171, -5.885, 18.5), (-2.296, -5.543, -18.5), (-2.296, -5.543, 18.5), (-3.333, -4.989, -18.5), (-3.333, -4.989, 18.5), (-4.243, -4.243, -18.5), (-4.243, -4.243, 18.5), (-4.989, -3.333, -18.5), (-4.989, -3.333, 18.5), (-5.543, -2.296, -18.5), (-5.543, -2.296, 18.5), (-5.885, -1.171, -18.5), (-5.885, -1.171, 18.5), (-6.0, 0.0, -18.5), (-6.0, 0.0, 18.5), (-5.885, 1.171, -18.5), (-5.885, 1.171, 18.5), (-5.543, 2.296, -18.5), (-5.543, 2.296, 18.5), (-4.989, 3.333, -18.5), (-4.989, 3.333, 18.5), (-4.243, 4.243, -18.5), (-4.243, 4.243, 18.5), (-3.333, 4.989, -18.5), (-3.333, 4.989, 18.5), (-2.296, 5.543, -18.5), (-2.296, 5.543, 18.5), (-1.171, 5.885, -18.5), (-1.171, 5.885, 18.5), (0.0, 12.0, 18.5), (2.341, 11.77, 18.5), (4.592, 11.09, 18.5), (6.667, 9.978, 18.5), (8.485, 8.485, 18.5), (9.978, 6.667, 18.5), (11.09, 4.592, 18.5), (11.77, 2.341, 18.5), (12.0, -9.413e-07, 18.5), (11.77, -2.341, 18.5), (11.09, -4.592, 18.5), (9.978, -6.667, 18.5), (8.485, -8.485, 18.5), (6.667, -9.978, 18.5), (4.592, -11.09, 18.5), (2.341, -11.77, 18.5), (0.0, -12.0, 18.5), (-2.341, -11.77, 18.5), (-4.592, -11.09, 18.5), (-6.667, -9.978, 18.5), (-8.485, -8.485, 18.5), (-9.978, -6.667, 18.5), (-11.09, -4.592, 18.5), (-11.77, -2.341, 18.5), (-12.0, -9.413e-07, 18.5), (-11.77, 2.341, 18.5), (-11.09, 4.592, 18.5), (-9.978, 6.667, 18.5), (-8.485, 8.485, 18.5), (-6.667, 9.978, 18.5), (-4.592, 11.09, 18.5), (-2.341, 11.77, 18.5), (0.0, -9.413e-07, 36.5)], [], [(0, 1, 3, 2), (2, 3, 5, 4), (4, 5, 7, 6), (6, 7, 9, 8), (8, 9, 11, 10), (10, 11, 13, 12), (12, 13, 15, 14), (14, 15, 17, 16), (16, 17, 19, 18), (18, 19, 21, 20), (20, 21, 23, 22), (22, 23, 25, 24), (24, 25, 27, 26), (26, 27, 29, 28), (28, 29, 31, 30), (30, 31, 33, 32), (32, 33, 35, 34), (34, 35, 37, 36), (36, 37, 39, 38), (38, 39, 41, 40), (40, 41, 43, 42), (42, 43, 45, 44), (44, 45, 47, 46), (46, 47, 49, 48), (48, 49, 51, 50), (50, 51, 53, 52), (52, 53, 55, 54), (54, 55, 57, 56), (56, 57, 59, 58), (58, 59, 61, 60), (3, 1, 63, 61, 59, 57, 55, 53, 51, 49, 47, 45, 43, 41, 39, 37, 35, 33, 31, 29, 27, 25, 23, 21, 19, 17, 15, 13, 11, 9, 7, 5), (60, 61, 63, 62), (62, 63, 1, 0), (0, 2, 4, 6, 8, 10, 12, 14, 16, 18, 20, 22, 24, 26, 28, 30, 32, 34, 36, 38, 40, 42, 44, 46, 48, 50, 52, 54, 56, 58, 60, 62), (64, 96, 65), (65, 96, 66), (66, 96, 67), (67, 96, 68), (68, 96, 69), (69, 96, 70), (70, 96, 71), (71, 96, 72), (72, 96, 73), (73, 96, 74), (74, 96, 75), (75, 96, 76), (76, 96, 77), (77, 96, 78), (78, 96, 79), (79, 96, 80), (80, 96, 81), (81, 96, 82), (82, 96, 83), (83, 96, 84), (84, 96, 85), (85, 96, 86), (86, 96, 87), (87, 96, 88), (88, 96, 89), (89, 96, 90), (90, 96, 91), (91, 96, 92), (92, 96, 93), (93, 96, 94), (64, 65, 66, 67, 68, 69, 70, 71, 72, 73, 74, 75, 76, 77, 78, 79, 80, 81, 82, 83, 84, 85, 86, 87, 88, 89, 90, 91, 92, 93, 94, 95), (94, 96, 95), (95, 96, 64)])
_uv = me_cylinder_012.uv_layers.new(name='UVMap')
_uv.uv.foreach_set('vector', [1.0, 0.5, 1.0, 1.0, 0.9688, 1.0, 0.9688, 0.5, 0.9688, 0.5, 0.9688, 1.0, 0.9375, 1.0, 0.9375, 0.5, 0.9375, 0.5, 0.9375, 1.0, 0.9062, 1.0, 0.9062, 0.5, 0.9062, 0.5, 0.9062, 1.0, 0.875, 1.0, 0.875, 0.5, 0.875, 0.5, 0.875, 1.0, 0.8438, 1.0, 0.8438, 0.5, 0.8438, 0.5, 0.8438, 1.0, 0.8125, 1.0, 0.8125, 0.5, 0.8125, 0.5, 0.8125, 1.0, 0.7812, 1.0, 0.7812, 0.5, 0.7812, 0.5, 0.7812, 1.0, 0.75, 1.0, 0.75, 0.5, 0.75, 0.5, 0.75, 1.0, 0.7188, 1.0, 0.7188, 0.5, 0.7188, 0.5, 0.7188, 1.0, 0.6875, 1.0, 0.6875, 0.5, 0.6875, 0.5, 0.6875, 1.0, 0.6562, 1.0, 0.6562, 0.5, 0.6562, 0.5, 0.6562, 1.0, 0.625, 1.0, 0.625, 0.5, 0.625, 0.5, 0.625, 1.0, 0.5938, 1.0, 0.5938, 0.5, 0.5938, 0.5, 0.5938, 1.0, 0.5625, 1.0, 0.5625, 0.5, 0.5625, 0.5, 0.5625, 1.0, 0.5312, 1.0, 0.5312, 0.5, 0.5312, 0.5, 0.5312, 1.0, 0.5, 1.0, 0.5, 0.5, 0.5, 0.5, 0.5, 1.0, 0.4688, 1.0, 0.4688, 0.5, 0.4688, 0.5, 0.4688, 1.0, 0.4375, 1.0, 0.4375, 0.5, 0.4375, 0.5, 0.4375, 1.0, 0.4062, 1.0, 0.4062, 0.5, 0.4062, 0.5, 0.4062, 1.0, 0.375, 1.0, 0.375, 0.5, 0.375, 0.5, 0.375, 1.0, 0.3438, 1.0, 0.3438, 0.5, 0.3438, 0.5, 0.3438, 1.0, 0.3125, 1.0, 0.3125, 0.5, 0.3125, 0.5, 0.3125, 1.0, 0.2812, 1.0, 0.2812, 0.5, 0.2812, 0.5, 0.2812, 1.0, 0.25, 1.0, 0.25, 0.5, 0.25, 0.5, 0.25, 1.0, 0.2188, 1.0, 0.2188, 0.5, 0.2188, 0.5, 0.2188, 1.0, 0.1875, 1.0, 0.1875, 0.5, 0.1875, 0.5, 0.1875, 1.0, 0.1562, 1.0, 0.1562, 0.5, 0.1562, 0.5, 0.1562, 1.0, 0.125, 1.0, 0.125, 0.5, 0.125, 0.5, 0.125, 1.0, 0.09375, 1.0, 0.09375, 0.5, 0.09375, 0.5, 0.09375, 1.0, 0.0625, 1.0, 0.0625, 0.5, 0.2968, 0.4854, 0.25, 0.49, 0.2032, 0.4854, 0.1582, 0.4717, 0.1167, 0.4496, 0.08029, 0.4197, 0.05045, 0.3833, 0.02827, 0.3418, 0.01461, 0.2968, 0.01, 0.25, 0.01461, 0.2032, 0.02827, 0.1582, 0.05045, 0.1167, 0.08029, 0.08029, 0.1167, 0.05045, 0.1582, 0.02827, 0.2032, 0.01461, 0.25, 0.01, 0.2968, 0.01461, 0.3418, 0.02827, 0.3833, 0.05045, 0.4197, 0.08029, 0.4496, 0.1167, 0.4717, 0.1582, 0.4854, 0.2032, 0.49, 0.25, 0.4854, 0.2968, 0.4717, 0.3418, 0.4496, 0.3833, 0.4197, 0.4197, 0.3833, 0.4496, 0.3418, 0.4717, 0.0625, 0.5, 0.0625, 1.0, 0.03125, 1.0, 0.03125, 0.5, 0.03125, 0.5, 0.03125, 1.0, 0.0, 1.0, 0.0, 0.5, 0.75, 0.49, 0.7968, 0.4854, 0.8418, 0.4717, 0.8833, 0.4496, 0.9197, 0.4197, 0.9496, 0.3833, 0.9717, 0.3418, 0.9854, 0.2968, 0.99, 0.25, 0.9854, 0.2032, 0.9717, 0.1582, 0.9496, 0.1167, 0.9197, 0.08029, 0.8833, 0.05045, 0.8418, 0.02827, 0.7968, 0.01461, 0.75, 0.01, 0.7032, 0.01461, 0.6582, 0.02827, 0.6167, 0.05045, 0.5803, 0.08029, 0.5504, 0.1167, 0.5283, 0.1582, 0.5146, 0.2032, 0.51, 0.25, 0.5146, 0.2968, 0.5283, 0.3418, 0.5504, 0.3833, 0.5803, 0.4197, 0.6167, 0.4496, 0.6582, 0.4717, 0.7032, 0.4854, 0.25, 0.49, 0.25, 0.25, 0.2968, 0.4854, 0.2968, 0.4854, 0.25, 0.25, 0.3418, 0.4717, 0.3418, 0.4717, 0.25, 0.25, 0.3833, 0.4496, 0.3833, 0.4496, 0.25, 0.25, 0.4197, 0.4197, 0.4197, 0.4197, 0.25, 0.25, 0.4496, 0.3833, 0.4496, 0.3833, 0.25, 0.25, 0.4717, 0.3418, 0.4717, 0.3418, 0.25, 0.25, 0.4854, 0.2968, 0.4854, 0.2968, 0.25, 0.25, 0.49, 0.25, 0.49, 0.25, 0.25, 0.25, 0.4854, 0.2032, 0.4854, 0.2032, 0.25, 0.25, 0.4717, 0.1582, 0.4717, 0.1582, 0.25, 0.25, 0.4496, 0.1167, 0.4496, 0.1167, 0.25, 0.25, 0.4197, 0.08029, 0.4197, 0.08029, 0.25, 0.25, 0.3833, 0.05045, 0.3833, 0.05045, 0.25, 0.25, 0.3418, 0.02827, 0.3418, 0.02827, 0.25, 0.25, 0.2968, 0.01461, 0.2968, 0.01461, 0.25, 0.25, 0.25, 0.01, 0.25, 0.01, 0.25, 0.25, 0.2032, 0.01461, 0.2032, 0.01461, 0.25, 0.25, 0.1582, 0.02827, 0.1582, 0.02827, 0.25, 0.25, 0.1167, 0.05045, 0.1167, 0.05045, 0.25, 0.25, 0.08029, 0.08029, 0.08029, 0.08029, 0.25, 0.25, 0.05045, 0.1167, 0.05045, 0.1167, 0.25, 0.25, 0.02827, 0.1582, 0.02827, 0.1582, 0.25, 0.25, 0.01461, 0.2032, 0.01461, 0.2032, 0.25, 0.25, 0.01, 0.25, 0.01, 0.25, 0.25, 0.25, 0.01461, 0.2968, 0.01461, 0.2968, 0.25, 0.25, 0.02827, 0.3418, 0.02827, 0.3418, 0.25, 0.25, 0.05045, 0.3833, 0.05045, 0.3833, 0.25, 0.25, 0.08029, 0.4197, 0.08029, 0.4197, 0.25, 0.25, 0.1167, 0.4496, 0.1167, 0.4496, 0.25, 0.25, 0.1582, 0.4717, 0.75, 0.49, 0.7968, 0.4854, 0.8418, 0.4717, 0.8833, 0.4496, 0.9197, 0.4197, 0.9496, 0.3833, 0.9717, 0.3418, 0.9854, 0.2968, 0.99, 0.25, 0.9854, 0.2032, 0.9717, 0.1582, 0.9496, 0.1167, 0.9197, 0.08029, 0.8833, 0.05045, 0.8418, 0.02827, 0.7968, 0.01461, 0.75, 0.01, 0.7032, 0.01461, 0.6582, 0.02827, 0.6167, 0.05045, 0.5803, 0.08029, 0.5504, 0.1167, 0.5283, 0.1582, 0.5146, 0.2032, 0.51, 0.25, 0.5146, 0.2968, 0.5283, 0.3418, 0.5504, 0.3833, 0.5803, 0.4197, 0.6167, 0.4496, 0.6582, 0.4717, 0.7032, 0.4854, 0.1582, 0.4717, 0.25, 0.25, 0.2032, 0.4854, 0.2032, 0.4854, 0.25, 0.25, 0.25, 0.49])
me_cylinder_012.materials.append(mat_forcearrowmat_forcearrow_bearing__32_5)
me_cylinder_012.update()
me_cylinder_013 = bpy.data.meshes.new('Cylinder.013')
me_cylinder_013.from_pydata([(0.0, 6.0, -18.5), (0.0, 6.0, 18.5), (1.171, 5.885, -18.5), (1.171, 5.885, 18.5), (2.296, 5.543, -18.5), (2.296, 5.543, 18.5), (3.333, 4.989, -18.5), (3.333, 4.989, 18.5), (4.243, 4.243, -18.5), (4.243, 4.243, 18.5), (4.989, 3.333, -18.5), (4.989, 3.333, 18.5), (5.543, 2.296, -18.5), (5.543, 2.296, 18.5), (5.885, 1.171, -18.5), (5.885, 1.171, 18.5), (6.0, 0.0, -18.5), (6.0, 0.0, 18.5), (5.885, -1.171, -18.5), (5.885, -1.171, 18.5), (5.543, -2.296, -18.5), (5.543, -2.296, 18.5), (4.989, -3.333, -18.5), (4.989, -3.333, 18.5), (4.243, -4.243, -18.5), (4.243, -4.243, 18.5), (3.333, -4.989, -18.5), (3.333, -4.989, 18.5), (2.296, -5.543, -18.5), (2.296, -5.543, 18.5), (1.171, -5.885, -18.5), (1.171, -5.885, 18.5), (0.0, -6.0, -18.5), (0.0, -6.0, 18.5), (-1.171, -5.885, -18.5), (-1.171, -5.885, 18.5), (-2.296, -5.543, -18.5), (-2.296, -5.543, 18.5), (-3.333, -4.989, -18.5), (-3.333, -4.989, 18.5), (-4.243, -4.243, -18.5), (-4.243, -4.243, 18.5), (-4.989, -3.333, -18.5), (-4.989, -3.333, 18.5), (-5.543, -2.296, -18.5), (-5.543, -2.296, 18.5), (-5.885, -1.171, -18.5), (-5.885, -1.171, 18.5), (-6.0, 0.0, -18.5), (-6.0, 0.0, 18.5), (-5.885, 1.171, -18.5), (-5.885, 1.171, 18.5), (-5.543, 2.296, -18.5), (-5.543, 2.296, 18.5), (-4.989, 3.333, -18.5), (-4.989, 3.333, 18.5), (-4.243, 4.243, -18.5), (-4.243, 4.243, 18.5), (-3.333, 4.989, -18.5), (-3.333, 4.989, 18.5), (-2.296, 5.543, -18.5), (-2.296, 5.543, 18.5), (-1.171, 5.885, -18.5), (-1.171, 5.885, 18.5), (0.0, 12.0, 18.5), (2.341, 11.77, 18.5), (4.592, 11.09, 18.5), (6.667, 9.978, 18.5), (8.485, 8.485, 18.5), (9.978, 6.667, 18.5), (11.09, 4.592, 18.5), (11.77, 2.341, 18.5), (12.0, 2.176e-06, 18.5), (11.77, -2.341, 18.5), (11.09, -4.592, 18.5), (9.978, -6.667, 18.5), (8.485, -8.485, 18.5), (6.667, -9.978, 18.5), (4.592, -11.09, 18.5), (2.341, -11.77, 18.5), (0.0, -12.0, 18.5), (-2.341, -11.77, 18.5), (-4.592, -11.09, 18.5), (-6.667, -9.978, 18.5), (-8.485, -8.485, 18.5), (-9.978, -6.667, 18.5), (-11.09, -4.592, 18.5), (-11.77, -2.341, 18.5), (-12.0, 2.176e-06, 18.5), (-11.77, 2.341, 18.5), (-11.09, 4.592, 18.5), (-9.978, 6.667, 18.5), (-8.485, 8.485, 18.5), (-6.667, 9.978, 18.5), (-4.592, 11.09, 18.5), (-2.341, 11.77, 18.5), (0.0, 1.639e-06, 36.5)], [], [(0, 1, 3, 2), (2, 3, 5, 4), (4, 5, 7, 6), (6, 7, 9, 8), (8, 9, 11, 10), (10, 11, 13, 12), (12, 13, 15, 14), (14, 15, 17, 16), (16, 17, 19, 18), (18, 19, 21, 20), (20, 21, 23, 22), (22, 23, 25, 24), (24, 25, 27, 26), (26, 27, 29, 28), (28, 29, 31, 30), (30, 31, 33, 32), (32, 33, 35, 34), (34, 35, 37, 36), (36, 37, 39, 38), (38, 39, 41, 40), (40, 41, 43, 42), (42, 43, 45, 44), (44, 45, 47, 46), (46, 47, 49, 48), (48, 49, 51, 50), (50, 51, 53, 52), (52, 53, 55, 54), (54, 55, 57, 56), (56, 57, 59, 58), (58, 59, 61, 60), (3, 1, 63, 61, 59, 57, 55, 53, 51, 49, 47, 45, 43, 41, 39, 37, 35, 33, 31, 29, 27, 25, 23, 21, 19, 17, 15, 13, 11, 9, 7, 5), (60, 61, 63, 62), (62, 63, 1, 0), (0, 2, 4, 6, 8, 10, 12, 14, 16, 18, 20, 22, 24, 26, 28, 30, 32, 34, 36, 38, 40, 42, 44, 46, 48, 50, 52, 54, 56, 58, 60, 62), (64, 96, 65), (65, 96, 66), (66, 96, 67), (67, 96, 68), (68, 96, 69), (69, 96, 70), (70, 96, 71), (71, 96, 72), (72, 96, 73), (73, 96, 74), (74, 96, 75), (75, 96, 76), (76, 96, 77), (77, 96, 78), (78, 96, 79), (79, 96, 80), (80, 96, 81), (81, 96, 82), (82, 96, 83), (83, 96, 84), (84, 96, 85), (85, 96, 86), (86, 96, 87), (87, 96, 88), (88, 96, 89), (89, 96, 90), (90, 96, 91), (91, 96, 92), (92, 96, 93), (93, 96, 94), (64, 65, 66, 67, 68, 69, 70, 71, 72, 73, 74, 75, 76, 77, 78, 79, 80, 81, 82, 83, 84, 85, 86, 87, 88, 89, 90, 91, 92, 93, 94, 95), (94, 96, 95), (95, 96, 64)])
_uv = me_cylinder_013.uv_layers.new(name='UVMap')
_uv.uv.foreach_set('vector', [1.0, 0.5, 1.0, 1.0, 0.9688, 1.0, 0.9688, 0.5, 0.9688, 0.5, 0.9688, 1.0, 0.9375, 1.0, 0.9375, 0.5, 0.9375, 0.5, 0.9375, 1.0, 0.9062, 1.0, 0.9062, 0.5, 0.9062, 0.5, 0.9062, 1.0, 0.875, 1.0, 0.875, 0.5, 0.875, 0.5, 0.875, 1.0, 0.8438, 1.0, 0.8438, 0.5, 0.8438, 0.5, 0.8438, 1.0, 0.8125, 1.0, 0.8125, 0.5, 0.8125, 0.5, 0.8125, 1.0, 0.7812, 1.0, 0.7812, 0.5, 0.7812, 0.5, 0.7812, 1.0, 0.75, 1.0, 0.75, 0.5, 0.75, 0.5, 0.75, 1.0, 0.7188, 1.0, 0.7188, 0.5, 0.7188, 0.5, 0.7188, 1.0, 0.6875, 1.0, 0.6875, 0.5, 0.6875, 0.5, 0.6875, 1.0, 0.6562, 1.0, 0.6562, 0.5, 0.6562, 0.5, 0.6562, 1.0, 0.625, 1.0, 0.625, 0.5, 0.625, 0.5, 0.625, 1.0, 0.5938, 1.0, 0.5938, 0.5, 0.5938, 0.5, 0.5938, 1.0, 0.5625, 1.0, 0.5625, 0.5, 0.5625, 0.5, 0.5625, 1.0, 0.5312, 1.0, 0.5312, 0.5, 0.5312, 0.5, 0.5312, 1.0, 0.5, 1.0, 0.5, 0.5, 0.5, 0.5, 0.5, 1.0, 0.4688, 1.0, 0.4688, 0.5, 0.4688, 0.5, 0.4688, 1.0, 0.4375, 1.0, 0.4375, 0.5, 0.4375, 0.5, 0.4375, 1.0, 0.4062, 1.0, 0.4062, 0.5, 0.4062, 0.5, 0.4062, 1.0, 0.375, 1.0, 0.375, 0.5, 0.375, 0.5, 0.375, 1.0, 0.3438, 1.0, 0.3438, 0.5, 0.3438, 0.5, 0.3438, 1.0, 0.3125, 1.0, 0.3125, 0.5, 0.3125, 0.5, 0.3125, 1.0, 0.2812, 1.0, 0.2812, 0.5, 0.2812, 0.5, 0.2812, 1.0, 0.25, 1.0, 0.25, 0.5, 0.25, 0.5, 0.25, 1.0, 0.2188, 1.0, 0.2188, 0.5, 0.2188, 0.5, 0.2188, 1.0, 0.1875, 1.0, 0.1875, 0.5, 0.1875, 0.5, 0.1875, 1.0, 0.1562, 1.0, 0.1562, 0.5, 0.1562, 0.5, 0.1562, 1.0, 0.125, 1.0, 0.125, 0.5, 0.125, 0.5, 0.125, 1.0, 0.09375, 1.0, 0.09375, 0.5, 0.09375, 0.5, 0.09375, 1.0, 0.0625, 1.0, 0.0625, 0.5, 0.2968, 0.4854, 0.25, 0.49, 0.2032, 0.4854, 0.1582, 0.4717, 0.1167, 0.4496, 0.08029, 0.4197, 0.05045, 0.3833, 0.02827, 0.3418, 0.01461, 0.2968, 0.01, 0.25, 0.01461, 0.2032, 0.02827, 0.1582, 0.05045, 0.1167, 0.08029, 0.08029, 0.1167, 0.05045, 0.1582, 0.02827, 0.2032, 0.01461, 0.25, 0.01, 0.2968, 0.01461, 0.3418, 0.02827, 0.3833, 0.05045, 0.4197, 0.08029, 0.4496, 0.1167, 0.4717, 0.1582, 0.4854, 0.2032, 0.49, 0.25, 0.4854, 0.2968, 0.4717, 0.3418, 0.4496, 0.3833, 0.4197, 0.4197, 0.3833, 0.4496, 0.3418, 0.4717, 0.0625, 0.5, 0.0625, 1.0, 0.03125, 1.0, 0.03125, 0.5, 0.03125, 0.5, 0.03125, 1.0, 0.0, 1.0, 0.0, 0.5, 0.75, 0.49, 0.7968, 0.4854, 0.8418, 0.4717, 0.8833, 0.4496, 0.9197, 0.4197, 0.9496, 0.3833, 0.9717, 0.3418, 0.9854, 0.2968, 0.99, 0.25, 0.9854, 0.2032, 0.9717, 0.1582, 0.9496, 0.1167, 0.9197, 0.08029, 0.8833, 0.05045, 0.8418, 0.02827, 0.7968, 0.01461, 0.75, 0.01, 0.7032, 0.01461, 0.6582, 0.02827, 0.6167, 0.05045, 0.5803, 0.08029, 0.5504, 0.1167, 0.5283, 0.1582, 0.5146, 0.2032, 0.51, 0.25, 0.5146, 0.2968, 0.5283, 0.3418, 0.5504, 0.3833, 0.5803, 0.4197, 0.6167, 0.4496, 0.6582, 0.4717, 0.7032, 0.4854, 0.25, 0.49, 0.25, 0.25, 0.2968, 0.4854, 0.2968, 0.4854, 0.25, 0.25, 0.3418, 0.4717, 0.3418, 0.4717, 0.25, 0.25, 0.3833, 0.4496, 0.3833, 0.4496, 0.25, 0.25, 0.4197, 0.4197, 0.4197, 0.4197, 0.25, 0.25, 0.4496, 0.3833, 0.4496, 0.3833, 0.25, 0.25, 0.4717, 0.3418, 0.4717, 0.3418, 0.25, 0.25, 0.4854, 0.2968, 0.4854, 0.2968, 0.25, 0.25, 0.49, 0.25, 0.49, 0.25, 0.25, 0.25, 0.4854, 0.2032, 0.4854, 0.2032, 0.25, 0.25, 0.4717, 0.1582, 0.4717, 0.1582, 0.25, 0.25, 0.4496, 0.1167, 0.4496, 0.1167, 0.25, 0.25, 0.4197, 0.08029, 0.4197, 0.08029, 0.25, 0.25, 0.3833, 0.05045, 0.3833, 0.05045, 0.25, 0.25, 0.3418, 0.02827, 0.3418, 0.02827, 0.25, 0.25, 0.2968, 0.01461, 0.2968, 0.01461, 0.25, 0.25, 0.25, 0.01, 0.25, 0.01, 0.25, 0.25, 0.2032, 0.01461, 0.2032, 0.01461, 0.25, 0.25, 0.1582, 0.02827, 0.1582, 0.02827, 0.25, 0.25, 0.1167, 0.05045, 0.1167, 0.05045, 0.25, 0.25, 0.08029, 0.08029, 0.08029, 0.08029, 0.25, 0.25, 0.05045, 0.1167, 0.05045, 0.1167, 0.25, 0.25, 0.02827, 0.1582, 0.02827, 0.1582, 0.25, 0.25, 0.01461, 0.2032, 0.01461, 0.2032, 0.25, 0.25, 0.01, 0.25, 0.01, 0.25, 0.25, 0.25, 0.01461, 0.2968, 0.01461, 0.2968, 0.25, 0.25, 0.02827, 0.3418, 0.02827, 0.3418, 0.25, 0.25, 0.05045, 0.3833, 0.05045, 0.3833, 0.25, 0.25, 0.08029, 0.4197, 0.08029, 0.4197, 0.25, 0.25, 0.1167, 0.4496, 0.1167, 0.4496, 0.25, 0.25, 0.1582, 0.4717, 0.75, 0.49, 0.7968, 0.4854, 0.8418, 0.4717, 0.8833, 0.4496, 0.9197, 0.4197, 0.9496, 0.3833, 0.9717, 0.3418, 0.9854, 0.2968, 0.99, 0.25, 0.9854, 0.2032, 0.9717, 0.1582, 0.9496, 0.1167, 0.9197, 0.08029, 0.8833, 0.05045, 0.8418, 0.02827, 0.7968, 0.01461, 0.75, 0.01, 0.7032, 0.01461, 0.6582, 0.02827, 0.6167, 0.05045, 0.5803, 0.08029, 0.5504, 0.1167, 0.5283, 0.1582, 0.5146, 0.2032, 0.51, 0.25, 0.5146, 0.2968, 0.5283, 0.3418, 0.5504, 0.3833, 0.5803, 0.4197, 0.6167, 0.4496, 0.6582, 0.4717, 0.7032, 0.4854, 0.1582, 0.4717, 0.25, 0.25, 0.2032, 0.4854, 0.2032, 0.4854, 0.25, 0.25, 0.25, 0.49])
me_cylinder_013.materials.append(mat_forcearrowmat_forcearrow_bearing_0)
me_cylinder_013.update()
me_cylinder_014 = bpy.data.meshes.new('Cylinder.014')
me_cylinder_014.from_pydata([(3.815e-06, 6.0, -18.5), (3.815e-06, 6.0, 18.5), (1.171, 5.885, -18.5), (1.171, 5.885, 18.5), (2.296, 5.543, -18.5), (2.296, 5.543, 18.5), (3.333, 4.989, -18.5), (3.333, 4.989, 18.5), (4.243, 4.243, -18.5), (4.243, 4.243, 18.5), (4.989, 3.333, -18.5), (4.989, 3.333, 18.5), (5.543, 2.296, -18.5), (5.543, 2.296, 18.5), (5.885, 1.171, -18.5), (5.885, 1.171, 18.5), (6.0, 4.917e-07, -18.5), (6.0, -6.109e-07, 18.5), (5.885, -1.171, -18.5), (5.885, -1.171, 18.5), (5.543, -2.296, -18.5), (5.543, -2.296, 18.5), (4.989, -3.333, -18.5), (4.989, -3.333, 18.5), (4.243, -4.243, -18.5), (4.243, -4.243, 18.5), (3.333, -4.989, -18.5), (3.333, -4.989, 18.5), (2.296, -5.543, -18.5), (2.296, -5.543, 18.5), (1.171, -5.885, -18.5), (1.171, -5.885, 18.5), (3.815e-06, -6.0, -18.5), (3.815e-06, -6.0, 18.5), (-1.171, -5.885, -18.5), (-1.171, -5.885, 18.5), (-2.296, -5.543, -18.5), (-2.296, -5.543, 18.5), (-3.333, -4.989, -18.5), (-3.333, -4.989, 18.5), (-4.243, -4.243, -18.5), (-4.243, -4.243, 18.5), (-4.989, -3.333, -18.5), (-4.989, -3.333, 18.5), (-5.543, -2.296, -18.5), (-5.543, -2.296, 18.5), (-5.885, -1.171, -18.5), (-5.885, -1.171, 18.5), (-6.0, 4.917e-07, -18.5), (-6.0, -6.109e-07, 18.5), (-5.885, 1.171, -18.5), (-5.885, 1.171, 18.5), (-5.543, 2.296, -18.5), (-5.543, 2.296, 18.5), (-4.989, 3.333, -18.5), (-4.989, 3.333, 18.5), (-4.243, 4.243, -18.5), (-4.243, 4.243, 18.5), (-3.333, 4.989, -18.5), (-3.333, 4.989, 18.5), (-2.296, 5.543, -18.5), (-2.296, 5.543, 18.5), (-1.171, 5.885, -18.5), (-1.171, 5.885, 18.5), (3.815e-06, 12.0, 18.5), (2.341, 11.77, 18.5), (4.592, 11.09, 18.5), (6.667, 9.978, 18.5), (8.485, 8.485, 18.5), (9.978, 6.667, 18.5), (11.09, 4.592, 18.5), (11.77, 2.341, 18.5), (12.0, -1.639e-06, 18.5), (11.77, -2.341, 18.5), (11.09, -4.592, 18.5), (9.978, -6.667, 18.5), (8.485, -8.485, 18.5), (6.667, -9.978, 18.5), (4.592, -11.09, 18.5), (2.341, -11.77, 18.5), (3.815e-06, -12.0, 18.5), (-2.341, -11.77, 18.5), (-4.592, -11.09, 18.5), (-6.667, -9.978, 18.5), (-8.485, -8.485, 18.5), (-9.978, -6.667, 18.5), (-11.09, -4.592, 18.5), (-11.77, -2.341, 18.5), (-12.0, -1.639e-06, 18.5), (-11.77, 2.341, 18.5), (-11.09, 4.592, 18.5), (-9.978, 6.667, 18.5), (-8.485, 8.485, 18.5), (-6.667, 9.978, 18.5), (-4.592, 11.09, 18.5), (-2.341, 11.77, 18.5), (3.815e-06, -2.176e-06, 36.5)], [], [(0, 1, 3, 2), (2, 3, 5, 4), (4, 5, 7, 6), (6, 7, 9, 8), (8, 9, 11, 10), (10, 11, 13, 12), (12, 13, 15, 14), (14, 15, 17, 16), (16, 17, 19, 18), (18, 19, 21, 20), (20, 21, 23, 22), (22, 23, 25, 24), (24, 25, 27, 26), (26, 27, 29, 28), (28, 29, 31, 30), (30, 31, 33, 32), (32, 33, 35, 34), (34, 35, 37, 36), (36, 37, 39, 38), (38, 39, 41, 40), (40, 41, 43, 42), (42, 43, 45, 44), (44, 45, 47, 46), (46, 47, 49, 48), (48, 49, 51, 50), (50, 51, 53, 52), (52, 53, 55, 54), (54, 55, 57, 56), (56, 57, 59, 58), (58, 59, 61, 60), (3, 1, 63, 61, 59, 57, 55, 53, 51, 49, 47, 45, 43, 41, 39, 37, 35, 33, 31, 29, 27, 25, 23, 21, 19, 17, 15, 13, 11, 9, 7, 5), (60, 61, 63, 62), (62, 63, 1, 0), (0, 2, 4, 6, 8, 10, 12, 14, 16, 18, 20, 22, 24, 26, 28, 30, 32, 34, 36, 38, 40, 42, 44, 46, 48, 50, 52, 54, 56, 58, 60, 62), (64, 96, 65), (65, 96, 66), (66, 96, 67), (67, 96, 68), (68, 96, 69), (69, 96, 70), (70, 96, 71), (71, 96, 72), (72, 96, 73), (73, 96, 74), (74, 96, 75), (75, 96, 76), (76, 96, 77), (77, 96, 78), (78, 96, 79), (79, 96, 80), (80, 96, 81), (81, 96, 82), (82, 96, 83), (83, 96, 84), (84, 96, 85), (85, 96, 86), (86, 96, 87), (87, 96, 88), (88, 96, 89), (89, 96, 90), (90, 96, 91), (91, 96, 92), (92, 96, 93), (93, 96, 94), (64, 65, 66, 67, 68, 69, 70, 71, 72, 73, 74, 75, 76, 77, 78, 79, 80, 81, 82, 83, 84, 85, 86, 87, 88, 89, 90, 91, 92, 93, 94, 95), (94, 96, 95), (95, 96, 64)])
_uv = me_cylinder_014.uv_layers.new(name='UVMap')
_uv.uv.foreach_set('vector', [1.0, 0.5, 1.0, 1.0, 0.9688, 1.0, 0.9688, 0.5, 0.9688, 0.5, 0.9688, 1.0, 0.9375, 1.0, 0.9375, 0.5, 0.9375, 0.5, 0.9375, 1.0, 0.9062, 1.0, 0.9062, 0.5, 0.9062, 0.5, 0.9062, 1.0, 0.875, 1.0, 0.875, 0.5, 0.875, 0.5, 0.875, 1.0, 0.8438, 1.0, 0.8438, 0.5, 0.8438, 0.5, 0.8438, 1.0, 0.8125, 1.0, 0.8125, 0.5, 0.8125, 0.5, 0.8125, 1.0, 0.7812, 1.0, 0.7812, 0.5, 0.7812, 0.5, 0.7812, 1.0, 0.75, 1.0, 0.75, 0.5, 0.75, 0.5, 0.75, 1.0, 0.7188, 1.0, 0.7188, 0.5, 0.7188, 0.5, 0.7188, 1.0, 0.6875, 1.0, 0.6875, 0.5, 0.6875, 0.5, 0.6875, 1.0, 0.6562, 1.0, 0.6562, 0.5, 0.6562, 0.5, 0.6562, 1.0, 0.625, 1.0, 0.625, 0.5, 0.625, 0.5, 0.625, 1.0, 0.5938, 1.0, 0.5938, 0.5, 0.5938, 0.5, 0.5938, 1.0, 0.5625, 1.0, 0.5625, 0.5, 0.5625, 0.5, 0.5625, 1.0, 0.5312, 1.0, 0.5312, 0.5, 0.5312, 0.5, 0.5312, 1.0, 0.5, 1.0, 0.5, 0.5, 0.5, 0.5, 0.5, 1.0, 0.4688, 1.0, 0.4688, 0.5, 0.4688, 0.5, 0.4688, 1.0, 0.4375, 1.0, 0.4375, 0.5, 0.4375, 0.5, 0.4375, 1.0, 0.4062, 1.0, 0.4062, 0.5, 0.4062, 0.5, 0.4062, 1.0, 0.375, 1.0, 0.375, 0.5, 0.375, 0.5, 0.375, 1.0, 0.3438, 1.0, 0.3438, 0.5, 0.3438, 0.5, 0.3438, 1.0, 0.3125, 1.0, 0.3125, 0.5, 0.3125, 0.5, 0.3125, 1.0, 0.2812, 1.0, 0.2812, 0.5, 0.2812, 0.5, 0.2812, 1.0, 0.25, 1.0, 0.25, 0.5, 0.25, 0.5, 0.25, 1.0, 0.2188, 1.0, 0.2188, 0.5, 0.2188, 0.5, 0.2188, 1.0, 0.1875, 1.0, 0.1875, 0.5, 0.1875, 0.5, 0.1875, 1.0, 0.1562, 1.0, 0.1562, 0.5, 0.1562, 0.5, 0.1562, 1.0, 0.125, 1.0, 0.125, 0.5, 0.125, 0.5, 0.125, 1.0, 0.09375, 1.0, 0.09375, 0.5, 0.09375, 0.5, 0.09375, 1.0, 0.0625, 1.0, 0.0625, 0.5, 0.2968, 0.4854, 0.25, 0.49, 0.2032, 0.4854, 0.1582, 0.4717, 0.1167, 0.4496, 0.08029, 0.4197, 0.05045, 0.3833, 0.02827, 0.3418, 0.01461, 0.2968, 0.01, 0.25, 0.01461, 0.2032, 0.02827, 0.1582, 0.05045, 0.1167, 0.08029, 0.08029, 0.1167, 0.05045, 0.1582, 0.02827, 0.2032, 0.01461, 0.25, 0.01, 0.2968, 0.01461, 0.3418, 0.02827, 0.3833, 0.05045, 0.4197, 0.08029, 0.4496, 0.1167, 0.4717, 0.1582, 0.4854, 0.2032, 0.49, 0.25, 0.4854, 0.2968, 0.4717, 0.3418, 0.4496, 0.3833, 0.4197, 0.4197, 0.3833, 0.4496, 0.3418, 0.4717, 0.0625, 0.5, 0.0625, 1.0, 0.03125, 1.0, 0.03125, 0.5, 0.03125, 0.5, 0.03125, 1.0, 0.0, 1.0, 0.0, 0.5, 0.75, 0.49, 0.7968, 0.4854, 0.8418, 0.4717, 0.8833, 0.4496, 0.9197, 0.4197, 0.9496, 0.3833, 0.9717, 0.3418, 0.9854, 0.2968, 0.99, 0.25, 0.9854, 0.2032, 0.9717, 0.1582, 0.9496, 0.1167, 0.9197, 0.08029, 0.8833, 0.05045, 0.8418, 0.02827, 0.7968, 0.01461, 0.75, 0.01, 0.7032, 0.01461, 0.6582, 0.02827, 0.6167, 0.05045, 0.5803, 0.08029, 0.5504, 0.1167, 0.5283, 0.1582, 0.5146, 0.2032, 0.51, 0.25, 0.5146, 0.2968, 0.5283, 0.3418, 0.5504, 0.3833, 0.5803, 0.4197, 0.6167, 0.4496, 0.6582, 0.4717, 0.7032, 0.4854, 0.25, 0.49, 0.25, 0.25, 0.2968, 0.4854, 0.2968, 0.4854, 0.25, 0.25, 0.3418, 0.4717, 0.3418, 0.4717, 0.25, 0.25, 0.3833, 0.4496, 0.3833, 0.4496, 0.25, 0.25, 0.4197, 0.4197, 0.4197, 0.4197, 0.25, 0.25, 0.4496, 0.3833, 0.4496, 0.3833, 0.25, 0.25, 0.4717, 0.3418, 0.4717, 0.3418, 0.25, 0.25, 0.4854, 0.2968, 0.4854, 0.2968, 0.25, 0.25, 0.49, 0.25, 0.49, 0.25, 0.25, 0.25, 0.4854, 0.2032, 0.4854, 0.2032, 0.25, 0.25, 0.4717, 0.1582, 0.4717, 0.1582, 0.25, 0.25, 0.4496, 0.1167, 0.4496, 0.1167, 0.25, 0.25, 0.4197, 0.08029, 0.4197, 0.08029, 0.25, 0.25, 0.3833, 0.05045, 0.3833, 0.05045, 0.25, 0.25, 0.3418, 0.02827, 0.3418, 0.02827, 0.25, 0.25, 0.2968, 0.01461, 0.2968, 0.01461, 0.25, 0.25, 0.25, 0.01, 0.25, 0.01, 0.25, 0.25, 0.2032, 0.01461, 0.2032, 0.01461, 0.25, 0.25, 0.1582, 0.02827, 0.1582, 0.02827, 0.25, 0.25, 0.1167, 0.05045, 0.1167, 0.05045, 0.25, 0.25, 0.08029, 0.08029, 0.08029, 0.08029, 0.25, 0.25, 0.05045, 0.1167, 0.05045, 0.1167, 0.25, 0.25, 0.02827, 0.1582, 0.02827, 0.1582, 0.25, 0.25, 0.01461, 0.2032, 0.01461, 0.2032, 0.25, 0.25, 0.01, 0.25, 0.01, 0.25, 0.25, 0.25, 0.01461, 0.2968, 0.01461, 0.2968, 0.25, 0.25, 0.02827, 0.3418, 0.02827, 0.3418, 0.25, 0.25, 0.05045, 0.3833, 0.05045, 0.3833, 0.25, 0.25, 0.08029, 0.4197, 0.08029, 0.4197, 0.25, 0.25, 0.1167, 0.4496, 0.1167, 0.4496, 0.25, 0.25, 0.1582, 0.4717, 0.75, 0.49, 0.7968, 0.4854, 0.8418, 0.4717, 0.8833, 0.4496, 0.9197, 0.4197, 0.9496, 0.3833, 0.9717, 0.3418, 0.9854, 0.2968, 0.99, 0.25, 0.9854, 0.2032, 0.9717, 0.1582, 0.9496, 0.1167, 0.9197, 0.08029, 0.8833, 0.05045, 0.8418, 0.02827, 0.7968, 0.01461, 0.75, 0.01, 0.7032, 0.01461, 0.6582, 0.02827, 0.6167, 0.05045, 0.5803, 0.08029, 0.5504, 0.1167, 0.5283, 0.1582, 0.5146, 0.2032, 0.51, 0.25, 0.5146, 0.2968, 0.5283, 0.3418, 0.5504, 0.3833, 0.5803, 0.4197, 0.6167, 0.4496, 0.6582, 0.4717, 0.7032, 0.4854, 0.1582, 0.4717, 0.25, 0.25, 0.2032, 0.4854, 0.2032, 0.4854, 0.25, 0.25, 0.25, 0.49])
me_cylinder_014.materials.append(mat_forcearrowmat_forcearrow_bearing_32_5)
me_cylinder_014.update()

# ---- objects
ob_light = bpy.data.objects.new('Light', light_light)
ob_camera = bpy.data.objects.new('Camera', cam_camera)
ob_steppedshaft = bpy.data.objects.new('steppedshaft', me_steppedshaft)
ob_forcearrow_bearing__32_5 = bpy.data.objects.new('ForceArrow_Bearing_-32.5', me_cylinder_012)
ob_forcearrow_bearing_0 = bpy.data.objects.new('ForceArrow_Bearing_0', me_cylinder_013)
ob_forcearrow_bearing_32_5 = bpy.data.objects.new('ForceArrow_Bearing_32.5', me_cylinder_014)

# ---- transforms, parenting, visibility, modifiers, constraints
ob_light.location = (60.04, 50.54, 63.46)
ob_light.rotation_euler = (0.6503, 0.05522, 1.866)
ob_light.lock_rotations_4d = False
ob_light.empty_display_type = 'ARROWS'
ob_light.color = (0.0, 0.0, 0.0, 0.0)
ob_light.lineart.crease_threshold = 0.0
ob_camera.location = (-0.03523, 48.35, 5.866)
ob_camera.rotation_mode = 'QUATERNION'
ob_camera.rotation_quaternion = (-0.0264, 0.01279, 0.6876, 0.7255)
ob_camera.lock_rotations_4d = False
ob_camera.empty_display_type = 'ARROWS'
ob_camera.color = (0.0, 0.0, 0.0, 0.0)
ob_camera.display_type = 'WIRE'
ob_camera.lineart.crease_threshold = 0.0
ob_steppedshaft.location = (0.0, 0.0, 0.0)
ob_steppedshaft.rotation_euler = (4.921, 0.0, 0.0)
ob_steppedshaft.scale = (0.2, 0.2, 0.2)
ob_forcearrow_bearing__32_5.parent = ob_steppedshaft
ob_forcearrow_bearing__32_5.location = (-32.46, 7.443, -0.09158)
ob_forcearrow_bearing__32_5.rotation_mode = 'QUATERNION'
ob_forcearrow_bearing__32_5.rotation_quaternion = (-0.4344, -0.4217, -0.5372, 0.5873)
ob_forcearrow_bearing__32_5.scale = (0.1655, 0.1655, 0.1755)
ob_forcearrow_bearing_0.parent = ob_steppedshaft
ob_forcearrow_bearing_0.location = (0.02805, -6.66, 11.51)
ob_forcearrow_bearing_0.rotation_mode = 'QUATERNION'
ob_forcearrow_bearing_0.rotation_quaternion = (-0.2057, 0.7707, -0.5818, -0.1587)
ob_forcearrow_bearing_0.scale = (0.1655, 0.1655, 0.1655)
ob_forcearrow_bearing_32_5.parent = ob_steppedshaft
ob_forcearrow_bearing_32_5.location = (32.58, -4.935, -10.13)
ob_forcearrow_bearing_32_5.rotation_mode = 'QUATERNION'
ob_forcearrow_bearing_32_5.rotation_quaternion = (0.9278, -0.1716, -0.0686, -0.3241)
ob_forcearrow_bearing_32_5.scale = (0.1655, 0.1655, 0.1655)

# ---- collection membership
col_collection.objects.link(ob_light)
col_collection.objects.link(ob_camera)
col_collection.objects.link(ob_steppedshaft)
col_collection.objects.link(ob_forcearrow_bearing__32_5)
col_collection.objects.link(ob_forcearrow_bearing_0)
col_collection.objects.link(ob_forcearrow_bearing_32_5)

# ---- scene / render settings (as saved in the file)
scene.camera = ob_camera
scene.frame_start = 1; scene.frame_end = 250; scene.frame_set(196)
scene.render.engine = 'BLENDER_EEVEE_NEXT'
scene.render.bake_bias = 0.0
scene.render.bake_samples = 0
scene.cycles.sampling_pattern = 'TABULATED_SOBOL'
scene.eevee.use_volume_custom_range = False
bpy.context.view_layer.update()
